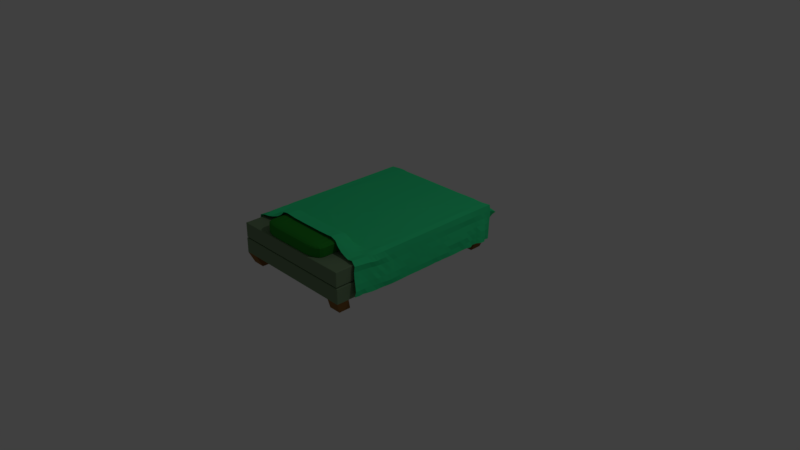 # Source: Bed.blend  (saved by Blender 2.79.0; exported with 4.5.12 LTS)
import bpy
from mathutils import Matrix  # noqa: F401  (used for matrix-valued properties, if any)

bpy.ops.wm.read_factory_settings(use_empty=True)
scene = bpy.context.scene
scene.name = 'Scene'

# ---- collections
col_collection_1 = bpy.data.collections.new('Collection 1'); scene.collection.children.link(col_collection_1)

# ---- materials (node trees are filled in below, after node groups)
mat_material_002 = bpy.data.materials.new('Material.002')
mat_material_002.alpha_threshold = 0.0
mat_material_002.use_transparent_shadow = False
mat_material_002.diffuse_color = (0.0225, 0.2529, 0.02404, 1.0)
mat_material_002.roughness = 0.5
mat_bed = bpy.data.materials.new('Bed')
mat_bed.alpha_threshold = 0.0
mat_bed.use_transparent_shadow = False
mat_bed.diffuse_color = (0.177, 0.2738, 0.1531, 1.0)
mat_bed.roughness = 0.5
mat_bed.line_color = (0.0, 0.0, 0.0, 1.0)
mat_frame = bpy.data.materials.new('Frame')
mat_frame.alpha_threshold = 0.0
mat_frame.use_transparent_shadow = False
mat_frame.diffuse_color = (0.2598, 0.1268, 0.04069, 1.0)
mat_frame.roughness = 0.5
mat_material_001 = bpy.data.materials.new('Material.001')
mat_material_001.alpha_threshold = 0.0
mat_material_001.use_transparent_shadow = False
mat_material_001.diffuse_color = (0.03956, 0.8, 0.2976, 1.0)
mat_material_001.roughness = 0.5

# ---- material node trees

# ---- world
world_world = bpy.data.worlds.new('World'); scene.world = world_world
world_world.color = (0.05088, 0.05088, 0.05088)
world_world.use_sun_shadow = False
world_world.sun_shadow_jitter_overblur = 0.0
world_world.cycles.sampling_method = 'MANUAL'

# ---- cameras
cam_camera = bpy.data.cameras.new('Camera')
cam_camera.clip_end = 100.0
cam_camera.lens = 35.0
cam_camera.sensor_width = 32.0
cam_camera.sensor_height = 18.0
cam_camera.ortho_scale = 7.314
cam_camera.dof.focus_distance = 0.0
cam_camera.dof.aperture_fstop = 128.0

# ---- lights
light_lamp = bpy.data.lights.new('Lamp', 'POINT')
light_lamp.transmission_factor = 0.0
light_lamp.cutoff_distance = 30.0
light_lamp.energy = 100.0
light_lamp.shadow_buffer_clip_start = 1.001
light_lamp.shadow_soft_size = 0.1
light_lamp.shadow_maximum_resolution = 0.006
light_lamp.use_absolute_resolution = True

# ---- meshes
me_cube_002 = bpy.data.meshes.new('Cube.002')
me_cube_002.from_pydata([(-0.5567, -0.5567, -1.0), (-0.5567, -1.0, -0.5567), (-1.0, -0.5567, -0.5567), (-0.5567, -0.7263, -0.9663), (-0.5567, -0.8702, -0.8702), (-0.7263, -0.5567, -0.9663), (-0.7306, -0.7306, -0.9255), (-0.7218, -0.8476, -0.8476), (-0.8126, -0.8126, -0.8126), (-0.7263, -0.9663, -0.5567), (-0.8702, -0.8702, -0.5567), (-0.5567, -0.9663, -0.7263), (-0.7306, -0.9255, -0.7306), (-0.8476, -0.8476, -0.7218), (-0.9663, -0.5567, -0.7263), (-0.8702, -0.5567, -0.8702), (-0.9663, -0.7263, -0.5567), (-0.9255, -0.7306, -0.7306), (-0.8476, -0.7218, -0.8476), (-0.5567, -1.0, 0.5567), (-0.5567, -0.5567, 1.0), (-1.0, -0.5567, 0.5567), (-0.5567, -0.9663, 0.7263), (-0.5567, -0.8702, 0.8702), (-0.7263, -0.9663, 0.5567), (-0.7306, -0.9255, 0.7306), (-0.7218, -0.8476, 0.8476), (-0.8126, -0.8126, 0.8126), (-0.7263, -0.5567, 0.9663), (-0.8702, -0.5567, 0.8702), (-0.5567, -0.7263, 0.9663), (-0.7306, -0.7306, 0.9255), (-0.8476, -0.7218, 0.8476), (-0.9663, -0.7263, 0.5567), (-0.8702, -0.8702, 0.5567), (-0.9663, -0.5567, 0.7263), (-0.9255, -0.7306, 0.7306), (-0.8476, -0.8476, 0.7218), (-0.5567, 0.5567, -1.0), (-1.0, 0.5567, -0.5567), (-0.5567, 1.0, -0.5795), (-0.7263, 0.5567, -0.9663), (-0.8702, 0.5567, -0.8702), (-0.5567, 0.7263, -0.9668), (-0.7306, 0.7306, -0.9255), (-0.8476, 0.7218, -0.8476), (-0.8126, 0.8126, -0.8126), (-0.9663, 0.7263, -0.5567), (-0.8702, 0.8702, -0.5567), (-0.9663, 0.5567, -0.7263), (-0.9255, 0.7306, -0.7306), (-0.8476, 0.8476, -0.7218), (-0.5567, 0.9663, -0.7347), (-0.5567, 0.8702, -0.8731), (-0.7263, 0.9663, -0.5613), (-0.7306, 0.9255, -0.7306), (-0.7218, 0.8476, -0.8476), (-0.5567, 0.5567, 0.6931), (-0.5567, 1.0, 0.3325), (-1.0, 0.5567, 0.5567), (-0.5567, 0.7263, 0.6179), (-0.5567, 0.8702, 0.5542), (-0.7263, 0.5567, 0.7813), (-0.7306, 0.7306, 0.7202), (-0.7218, 0.8476, 0.6466), (-0.8126, 0.8126, 0.7195), (-0.7263, 0.9663, 0.416), (-0.8702, 0.8702, 0.5324), (-0.5567, 0.9663, 0.4652), (-0.7306, 0.9255, 0.567), (-0.8476, 0.8476, 0.6716), (-0.9663, 0.5567, 0.7263), (-0.8702, 0.5567, 0.841), (-0.9663, 0.7263, 0.5567), (-0.9255, 0.7306, 0.7269), (-0.8476, 0.7218, 0.7883), (0.5567, -0.5567, -1.0), (1.0, -0.5567, -0.5567), (0.5567, -1.0, -0.5567), (0.7263, -0.5567, -0.9663), (0.8702, -0.5567, -0.8702), (0.5567, -0.7263, -0.9663), (0.7306, -0.7306, -0.9255), (0.8476, -0.7218, -0.8476), (0.8126, -0.8126, -0.8126), (0.9663, -0.7263, -0.5567), (0.8702, -0.8702, -0.5567), (0.9663, -0.5567, -0.7263), (0.9255, -0.7306, -0.7306), (0.8476, -0.8476, -0.7218), (0.5567, -0.9663, -0.7263), (0.5567, -0.8702, -0.8702), (0.7263, -0.9663, -0.5567), (0.7306, -0.9255, -0.7306), (0.7218, -0.8476, -0.8476), (0.5567, -0.5567, 1.0), (0.5567, -1.0, 0.5567), (1.0, -0.5567, 0.5567), (0.5567, -0.7263, 0.9663), (0.5567, -0.8702, 0.8702), (0.7263, -0.5567, 0.9663), (0.7306, -0.7306, 0.9255), (0.7218, -0.8476, 0.8476), (0.8126, -0.8126, 0.8126), (0.7263, -0.9663, 0.5567), (0.8702, -0.8702, 0.5567), (0.5567, -0.9663, 0.7263), (0.7306, -0.9255, 0.7306), (0.8476, -0.8476, 0.7218), (0.9663, -0.5567, 0.7263), (0.8702, -0.5567, 0.8702), (0.9663, -0.7263, 0.5567), (0.9255, -0.7306, 0.7306), (0.8476, -0.7218, 0.8476), (0.5567, 0.5567, -1.0), (0.5567, 1.0, -0.5795), (1.0, 0.5567, -0.5567), (0.5567, 0.7263, -0.9668), (0.5567, 0.8702, -0.8731), (0.7263, 0.5567, -0.9663), (0.7306, 0.7306, -0.9255), (0.7218, 0.8476, -0.8476), (0.8126, 0.8126, -0.8126), (0.7263, 0.9663, -0.5613), (0.8702, 0.8702, -0.5567), (0.5567, 0.9663, -0.7347), (0.7306, 0.9255, -0.7306), (0.8476, 0.8476, -0.7218), (0.9663, 0.5567, -0.7263), (0.8702, 0.5567, -0.8702), (0.9663, 0.7263, -0.5567), (0.9255, 0.7306, -0.7306), (0.8476, 0.7218, -0.8476), (0.5567, 0.5567, 0.6931), (1.0, 0.5567, 0.5567), (0.5567, 1.0, 0.3325), (0.7263, 0.5567, 0.7813), (0.8702, 0.5567, 0.841), (0.5567, 0.7263, 0.6179), (0.7306, 0.7306, 0.7202), (0.8476, 0.7218, 0.7883), (0.8126, 0.8126, 0.7195), (0.9663, 0.7263, 0.5567), (0.8702, 0.8702, 0.5324), (0.9663, 0.5567, 0.7263), (0.9255, 0.7306, 0.7269), (0.8476, 0.8476, 0.6716), (0.5567, 0.9663, 0.4652), (0.5567, 0.8702, 0.5542), (0.7263, 0.9663, 0.416), (0.7306, 0.9255, 0.567), (0.7218, 0.8476, 0.6466)], [], [(78, 96, 19, 1), (116, 134, 97, 77), (133, 57, 20, 95), (2, 21, 59, 39), (40, 58, 135, 115), (0, 3, 6, 5), (3, 4, 7, 6), (5, 6, 18, 15), (6, 7, 8, 18), (1, 9, 12, 11), (9, 10, 13, 12), (11, 12, 7, 4), (12, 13, 8, 7), (2, 14, 17, 16), (14, 15, 18, 17), (16, 17, 13, 10), (17, 18, 8, 13), (19, 22, 25, 24), (22, 23, 26, 25), (24, 25, 37, 34), (25, 26, 27, 37), (20, 28, 31, 30), (28, 29, 32, 31), (30, 31, 26, 23), (31, 32, 27, 26), (21, 33, 36, 35), (33, 34, 37, 36), (35, 36, 32, 29), (36, 37, 27, 32), (38, 41, 44, 43), (41, 42, 45, 44), (43, 44, 56, 53), (44, 45, 46, 56), (39, 47, 50, 49), (47, 48, 51, 50), (49, 50, 45, 42), (50, 51, 46, 45), (40, 52, 55, 54), (52, 53, 56, 55), (54, 55, 51, 48), (55, 56, 46, 51), (57, 60, 63, 62), (60, 61, 64, 63), (62, 63, 75, 72), (63, 64, 65, 75), (58, 66, 69, 68), (66, 67, 70, 69), (68, 69, 64, 61), (69, 70, 65, 64), (59, 71, 74, 73), (71, 72, 75, 74), (73, 74, 70, 67), (74, 75, 65, 70), (76, 79, 82, 81), (79, 80, 83, 82), (81, 82, 94, 91), (82, 83, 84, 94), (77, 85, 88, 87), (85, 86, 89, 88), (87, 88, 83, 80), (88, 89, 84, 83), (78, 90, 93, 92), (90, 91, 94, 93), (92, 93, 89, 86), (93, 94, 84, 89), (95, 98, 101, 100), (98, 99, 102, 101), (100, 101, 113, 110), (101, 102, 103, 113), (96, 104, 107, 106), (104, 105, 108, 107), (106, 107, 102, 99), (107, 108, 103, 102), (97, 109, 112, 111), (109, 110, 113, 112), (111, 112, 108, 105), (112, 113, 103, 108), (114, 117, 120, 119), (117, 118, 121, 120), (119, 120, 132, 129), (120, 121, 122, 132), (115, 123, 126, 125), (123, 124, 127, 126), (125, 126, 121, 118), (126, 127, 122, 121), (116, 128, 131, 130), (128, 129, 132, 131), (130, 131, 127, 124), (131, 132, 122, 127), (133, 136, 139, 138), (136, 137, 140, 139), (138, 139, 151, 148), (139, 140, 141, 151), (134, 142, 145, 144), (142, 143, 146, 145), (144, 145, 140, 137), (145, 146, 141, 140), (135, 147, 150, 149), (147, 148, 151, 150), (149, 150, 146, 143), (150, 151, 141, 146), (38, 0, 5, 41), (41, 5, 15, 42), (42, 15, 14, 49), (49, 14, 2, 39), (1, 19, 24, 9), (9, 24, 34, 10), (10, 34, 33, 16), (16, 33, 21, 2), (20, 57, 62, 28), (28, 62, 72, 29), (29, 72, 71, 35), (35, 71, 59, 21), (58, 40, 54, 66), (66, 54, 48, 67), (67, 48, 47, 73), (73, 47, 39, 59), (114, 38, 43, 117), (117, 43, 53, 118), (118, 53, 52, 125), (125, 52, 40, 115), (57, 133, 138, 60), (60, 138, 148, 61), (61, 148, 147, 68), (68, 147, 135, 58), (134, 116, 130, 142), (142, 130, 124, 143), (143, 124, 123, 149), (149, 123, 115, 135), (76, 114, 119, 79), (79, 119, 129, 80), (80, 129, 128, 87), (87, 128, 116, 77), (133, 95, 100, 136), (136, 100, 110, 137), (137, 110, 109, 144), (144, 109, 97, 134), (96, 78, 92, 104), (104, 92, 86, 105), (105, 86, 85, 111), (111, 85, 77, 97), (0, 76, 81, 3), (3, 81, 91, 4), (4, 91, 90, 11), (11, 90, 78, 1), (95, 20, 30, 98), (98, 30, 23, 99), (99, 23, 22, 106), (106, 22, 19, 96), (38, 114, 76, 0)])
me_cube_002.materials.append(mat_material_002)
me_cube_002.use_remesh_preserve_volume = False
me_cube_002.use_remesh_preserve_attributes = False
me_cube_002.use_mirror_vertex_groups = False
me_cube_002.update()
me_cube = bpy.data.meshes.new('Cube')
me_cube.from_pydata([(0.95, 1.2, 0.35), (0.95, -1.2, 0.35), (-0.95, -1.2, 0.35), (-0.95, 1.2, 0.35), (-0.8, -1.25, 0.15), (0.8, -1.25, 0.15), (-0.8, 1.25, 0.15), (0.8, 1.25, 0.15), (0.99, 1.24, 0.35), (0.9971, 1.247, 0.3471), (0.99, -1.24, 0.35), (0.9971, -1.247, 0.3471), (-0.99, 1.24, 0.35), (-0.9971, 1.247, 0.3471), (-0.99, -1.24, 0.35), (-0.9971, -1.247, 0.3471), (0.9799, 1.24, 0.563), (0.9886, 1.249, 0.558), (0.9849, 1.245, 0.5617), (0.9799, -1.24, 0.563), (0.9849, -1.245, 0.5617), (0.9886, -1.249, 0.558), (-0.9799, 1.24, 0.563), (-0.9886, 1.249, 0.558), (-0.9849, 1.245, 0.5617), (-0.9799, -1.24, 0.563), (-0.9849, -1.245, 0.5617), (-0.9886, -1.249, 0.558), (0.9815, 1.24, 0.3603), (0.9857, 1.245, 0.363), (0.9888, 1.249, 0.3676), (0.9815, -1.24, 0.3603), (0.9888, -1.249, 0.3676), (0.9857, -1.245, 0.363), (-0.9815, 1.24, 0.3603), (-0.9857, 1.245, 0.363), (-0.9888, 1.249, 0.3676), (-0.9815, -1.24, 0.3603), (-0.9888, -1.249, 0.3676), (-0.9857, -1.245, 0.363), (0.76, 1.2, 0.35), (-0.76, 1.2, 0.35), (0.76, -1.2, 0.35), (-0.76, -1.2, 0.35), (0.8, 1.25, 0.34), (-0.8, 1.25, 0.34), (-0.7977, 1.247, 0.3471), (0.7977, 1.247, 0.3471), (-0.792, 1.24, 0.35), (0.792, 1.24, 0.35), (0.792, -1.24, 0.35), (-0.792, -1.24, 0.35), (-0.7977, -1.247, 0.3471), (0.7977, -1.247, 0.3471), (-0.8, -1.25, 0.34), (0.8, -1.25, 0.34), (0.7919, 1.25, 0.553), (-0.7919, 1.25, 0.553), (-0.7908, 1.249, 0.558), (0.7908, 1.249, 0.558), (-0.7879, 1.245, 0.5617), (0.7879, 1.245, 0.5617), (-0.7839, 1.24, 0.563), (0.7839, 1.24, 0.563), (0.7839, -1.24, 0.563), (-0.7839, -1.24, 0.563), (-0.7879, -1.245, 0.5617), (0.7879, -1.245, 0.5617), (-0.7908, -1.249, 0.558), (0.7908, -1.249, 0.558), (-0.7919, -1.25, 0.553), (0.7919, -1.25, 0.553), (0.7852, 1.24, 0.3603), (-0.7852, 1.24, 0.3603), (-0.7886, 1.245, 0.363), (0.7886, 1.245, 0.363), (-0.791, 1.249, 0.3676), (0.791, 1.249, 0.3676), (-0.7919, 1.25, 0.373), (0.7919, 1.25, 0.373), (0.7919, -1.25, 0.373), (-0.7919, -1.25, 0.373), (-0.791, -1.249, 0.3676), (0.791, -1.249, 0.3676), (-0.7886, -1.245, 0.363), (0.7886, -1.245, 0.363), (-0.7852, -1.24, 0.3603), (0.7852, -1.24, 0.3603), (1.0, 1.083, 0.15), (1.0, -1.083, 0.15), (-1.0, -1.083, 0.15), (-1.0, 1.083, 0.15), (0.95, 1.04, 0.35), (0.95, -1.04, 0.35), (-0.95, -1.04, 0.35), (-0.95, 1.04, 0.35), (0.99, 1.075, 0.35), (0.99, -1.075, 0.35), (0.9971, -1.081, 0.3471), (0.9971, 1.081, 0.3471), (1.0, -1.083, 0.34), (1.0, 1.083, 0.34), (-0.99, -1.075, 0.35), (-0.99, 1.075, 0.35), (-0.9971, 1.081, 0.3471), (-0.9971, -1.081, 0.3471), (-1.0, 1.083, 0.34), (-1.0, -1.083, 0.34), (0.9799, 1.075, 0.563), (0.9799, -1.075, 0.563), (0.9849, -1.079, 0.5617), (0.9849, 1.079, 0.5617), (0.9886, -1.083, 0.558), (0.9886, 1.083, 0.558), (0.9899, -1.084, 0.553), (0.9899, 1.084, 0.553), (-0.9799, -1.075, 0.563), (-0.9799, 1.075, 0.563), (-0.9849, 1.079, 0.5617), (-0.9849, -1.079, 0.5617), (-0.9886, 1.083, 0.558), (-0.9886, -1.083, 0.558), (-0.9899, 1.084, 0.553), (-0.9899, -1.084, 0.553), (0.9899, 1.084, 0.373), (0.9899, -1.084, 0.373), (0.9888, -1.082, 0.3676), (0.9888, 1.082, 0.3676), (0.9857, -1.079, 0.363), (0.9857, 1.079, 0.363), (0.9815, -1.074, 0.3603), (0.9815, 1.074, 0.3603), (-0.9899, -1.084, 0.373), (-0.9899, 1.084, 0.373), (-0.9888, 1.082, 0.3676), (-0.9888, -1.082, 0.3676), (-0.9857, 1.079, 0.363), (-0.9857, -1.079, 0.363), (-0.9815, 1.074, 0.3603), (-0.9815, -1.074, 0.3603), (0.7839, 1.075, 0.563), (0.7839, -1.075, 0.563), (-0.7839, 1.075, 0.563), (-0.7839, -1.075, 0.563), (0.8, -1.083, 0.15), (0.8, 1.083, 0.15), (-0.8, -1.083, 0.15), (-0.8, 1.083, 0.15), (0.9493, -1.028, 1.341e-07), (0.9493, -1.187, 1.341e-07), (-0.7594, 1.187, 1.341e-07), (-0.9493, 1.187, 1.341e-07), (-0.7594, -1.187, 1.341e-07), (-0.9493, -1.187, 1.341e-07), (-0.9493, 1.028, 1.341e-07), (0.7594, -1.187, 1.341e-07), (0.9493, 1.187, 1.341e-07), (0.7594, 1.187, 1.341e-07), (0.7594, 1.028, 1.341e-07), (-0.7594, 1.028, 1.341e-07), (0.9493, 1.028, 1.341e-07), (-0.9493, -1.028, 1.341e-07), (0.7594, -1.028, 1.341e-07), (-0.7594, -1.028, 1.341e-07), (0.99, 1.25, 0.15), (1.0, 1.24, 0.15), (0.997, 1.246, 0.1412), (0.995, 1.249, 0.15), (0.9987, 1.245, 0.15), (1.0, -1.24, 0.15), (0.99, -1.25, 0.15), (0.997, -1.246, 0.1412), (0.9987, -1.245, 0.15), (0.995, -1.249, 0.15), (-0.99, -1.25, 0.15), (-1.0, -1.24, 0.15), (-0.997, -1.246, 0.1412), (-0.995, -1.249, 0.15), (-0.9987, -1.245, 0.15), (-1.0, 1.24, 0.15), (-0.99, 1.25, 0.15), (-0.997, 1.246, 0.1412), (-0.9987, 1.245, 0.15), (-0.995, 1.249, 0.15), (1.0, 1.24, 0.34), (0.99, 1.25, 0.34), (0.9971, 1.247, 0.347), (0.9987, 1.245, 0.34), (0.995, 1.249, 0.34), (0.99, -1.25, 0.34), (1.0, -1.24, 0.34), (0.9971, -1.247, 0.347), (0.995, -1.249, 0.34), (0.9987, -1.245, 0.34), (-0.99, 1.25, 0.34), (-1.0, 1.24, 0.34), (-0.9971, 1.247, 0.347), (-0.995, 1.249, 0.34), (-0.9987, 1.245, 0.34), (-1.0, -1.24, 0.34), (-0.99, -1.25, 0.34), (-0.9971, -1.247, 0.347), (-0.9987, -1.245, 0.34), (-0.995, -1.249, 0.34), (0.9899, 1.24, 0.553), (0.9799, 1.25, 0.553), (0.9886, 1.249, 0.558), (0.9886, 1.245, 0.553), (0.9849, 1.249, 0.553), (0.9799, -1.25, 0.553), (0.9899, -1.24, 0.553), (0.9886, -1.249, 0.558), (0.9849, -1.249, 0.553), (0.9886, -1.245, 0.553), (-0.9799, 1.25, 0.553), (-0.9899, 1.24, 0.553), (-0.9886, 1.249, 0.558), (-0.9849, 1.249, 0.553), (-0.9886, 1.245, 0.553), (-0.9899, -1.24, 0.553), (-0.9799, -1.25, 0.553), (-0.9886, -1.249, 0.558), (-0.9886, -1.245, 0.553), (-0.9849, -1.249, 0.553), (0.9799, 1.25, 0.373), (0.9899, 1.24, 0.373), (0.9888, 1.249, 0.3677), (0.9849, 1.249, 0.373), (0.9886, 1.245, 0.373), (0.9899, -1.24, 0.373), (0.9799, -1.25, 0.373), (0.9888, -1.249, 0.3677), (0.9886, -1.245, 0.373), (0.9849, -1.249, 0.373), (-0.9899, 1.24, 0.373), (-0.9799, 1.25, 0.373), (-0.9888, 1.249, 0.3677), (-0.9886, 1.245, 0.373), (-0.9849, 1.249, 0.373), (-0.9799, -1.25, 0.373), (-0.9899, -1.24, 0.373), (-0.9888, -1.249, 0.3677), (-0.9849, -1.249, 0.373), (-0.9886, -1.245, 0.373)], [], [(6, 147, 159, 150), (33, 85, 87, 31), (40, 0, 8, 49), (43, 2, 14, 51), (95, 3, 12, 103), (170, 189, 55, 5), (175, 199, 107, 90), (93, 1, 10, 97), (45, 6, 180, 194), (229, 125, 114, 210), (239, 81, 70, 220), (27, 121, 123, 219, 221), (97, 10, 11, 98), (45, 194, 196, 13, 46), (104, 13, 196, 195, 106), (46, 13, 12, 48), (51, 14, 15, 52), (17, 113, 115, 204, 206), (103, 12, 13, 104), (15, 105, 107, 199, 201), (91, 179, 181, 151, 154), (41, 3, 34, 73), (42, 1, 31, 87), (94, 2, 37, 139), (143, 116, 25, 65), (109, 19, 20, 110), (110, 20, 21, 112), (57, 214, 216, 23, 58), (234, 133, 122, 215), (58, 23, 24, 60), (60, 24, 22, 62), (65, 25, 26, 66), (66, 26, 27, 68), (226, 225, 124, 127, 30), (117, 22, 24, 118), (118, 24, 23, 120), (78, 235, 214, 57), (92, 0, 28, 131), (231, 230, 80, 83, 32), (126, 32, 33, 128), (128, 33, 31, 130), (73, 34, 35, 74), (74, 35, 36, 76), (81, 239, 241, 38, 82), (241, 240, 132, 135, 38), (82, 38, 39, 84), (84, 39, 37, 86), (76, 36, 236, 235, 78), (134, 36, 35, 136), (136, 35, 34, 138), (224, 79, 56, 205), (85, 84, 86, 87), (32, 83, 85, 33), (83, 82, 84, 85), (133, 234, 236, 36, 134), (80, 81, 82, 83), (125, 229, 231, 32, 126), (77, 76, 78, 79), (29, 75, 77, 30), (75, 74, 76, 77), (28, 72, 75, 29), (72, 73, 74, 75), (80, 230, 209, 71), (69, 68, 70, 71), (20, 67, 69, 21), (67, 66, 68, 69), (19, 64, 67, 20), (64, 65, 66, 67), (18, 61, 63, 16), (61, 60, 62, 63), (17, 59, 61, 18), (59, 58, 60, 61), (21, 69, 71, 209, 211), (56, 57, 58, 59), (109, 141, 64, 19), (141, 143, 65, 64), (2, 43, 86, 37), (43, 42, 87, 86), (0, 40, 72, 28), (40, 41, 73, 72), (166, 165, 88, 160, 156), (44, 7, 6, 45), (98, 11, 191, 190, 100), (53, 52, 54, 55), (10, 50, 53, 11), (50, 51, 52, 53), (9, 47, 49, 8), (47, 46, 48, 49), (11, 53, 55, 189, 191), (44, 45, 46, 47), (206, 205, 56, 59, 17), (79, 78, 57, 56), (68, 27, 221, 220, 70), (81, 80, 71, 70), (171, 170, 5, 155, 149), (5, 55, 54, 4), (1, 42, 50, 10), (42, 43, 51, 50), (3, 41, 48, 12), (41, 40, 49, 48), (146, 4, 152, 163), (144, 5, 4, 146), (7, 145, 147, 6), (145, 144, 146, 147), (9, 99, 101, 184, 186), (88, 89, 144, 145), (63, 62, 142, 140), (140, 142, 143, 141), (16, 63, 140, 108), (108, 140, 141, 109), (112, 21, 211, 210, 114), (125, 124, 115, 114), (39, 137, 139, 37), (137, 136, 138, 139), (38, 135, 137, 39), (135, 134, 136, 137), (132, 133, 134, 135), (29, 129, 131, 28), (129, 128, 130, 131), (30, 127, 129, 29), (127, 126, 128, 129), (30, 77, 79, 224, 226), (124, 125, 126, 127), (1, 93, 130, 31), (93, 92, 131, 130), (132, 240, 219, 123), (121, 120, 122, 123), (26, 119, 121, 27), (119, 118, 120, 121), (25, 116, 119, 26), (116, 117, 118, 119), (124, 225, 204, 115), (113, 112, 114, 115), (18, 111, 113, 17), (111, 110, 112, 113), (16, 108, 111, 18), (108, 109, 110, 111), (62, 22, 117, 142), (142, 117, 116, 143), (3, 95, 138, 34), (95, 94, 139, 138), (52, 15, 201, 200, 54), (105, 104, 106, 107), (14, 102, 105, 15), (102, 103, 104, 105), (186, 185, 44, 47, 9), (99, 98, 100, 101), (8, 96, 99, 9), (96, 97, 98, 99), (120, 23, 216, 215, 122), (133, 132, 123, 122), (176, 175, 90, 161, 153), (90, 107, 106, 91), (0, 92, 96, 8), (92, 93, 97, 96), (185, 164, 7, 44), (88, 101, 100, 89), (2, 94, 102, 14), (94, 95, 103, 102), (145, 7, 157, 158), (147, 146, 90, 91), (163, 152, 153, 161), (148, 149, 155, 162), (156, 160, 158, 157), (150, 159, 154, 151), (147, 91, 154, 159), (7, 164, 166, 156, 157), (90, 146, 163, 161), (181, 180, 6, 150, 151), (88, 145, 158, 160), (89, 100, 190, 169), (4, 174, 176, 153, 152), (144, 89, 148, 162), (5, 144, 162, 155), (91, 106, 195, 179), (89, 169, 171, 149, 148), (4, 54, 200, 174), (164, 167, 166), (167, 168, 166), (168, 165, 166), (169, 172, 171), (172, 173, 171), (173, 170, 171), (174, 177, 176), (177, 178, 176), (178, 175, 176), (179, 182, 181), (182, 183, 181), (183, 180, 181), (184, 187, 186), (187, 188, 186), (188, 185, 186), (189, 192, 191), (192, 193, 191), (193, 190, 191), (194, 197, 196), (197, 198, 196), (198, 195, 196), (199, 202, 201), (202, 203, 201), (203, 200, 201), (204, 207, 206), (207, 208, 206), (208, 205, 206), (209, 212, 211), (212, 213, 211), (213, 210, 211), (214, 217, 216), (217, 218, 216), (218, 215, 216), (219, 222, 221), (222, 223, 221), (223, 220, 221), (224, 227, 226), (227, 228, 226), (228, 225, 226), (229, 232, 231), (232, 233, 231), (233, 230, 231), (234, 237, 236), (237, 238, 236), (238, 235, 236), (239, 242, 241), (242, 243, 241), (243, 240, 241), (184, 165, 168, 187), (187, 168, 167, 188), (188, 167, 164, 185), (179, 195, 198, 182), (182, 198, 197, 183), (183, 197, 194, 180), (189, 170, 173, 192), (192, 173, 172, 193), (193, 172, 169, 190), (199, 175, 178, 202), (202, 178, 177, 203), (203, 177, 174, 200), (209, 230, 233, 212), (212, 233, 232, 213), (213, 232, 229, 210), (224, 205, 208, 227), (227, 208, 207, 228), (228, 207, 204, 225), (234, 215, 218, 237), (237, 218, 217, 238), (238, 217, 214, 235), (219, 240, 243, 222), (222, 243, 242, 223), (223, 242, 239, 220), (165, 184, 101, 88)])
me_cube.polygons.foreach_set('material_index', [1, 0, 0, 0, 0, 0, 0, 0, 0, 0, 0, 0, 0, 0, 0, 0, 0, 0, 0, 0, 1, 0, 0, 0, 0, 0, 0, 0, 0, 0, 0, 0, 0, 0, 0, 0, 0, 0, 0, 0, 0, 0, 0, 0, 0, 0, 0, 0, 0, 0, 0, 0, 0, 0, 0, 0, 0, 0, 0, 0, 0, 0, 0, 0, 0, 0, 0, 0, 0, 0, 0, 0, 0, 0, 0, 0, 0, 0, 0, 0, 1, 0, 0, 0, 0, 0, 0, 0, 0, 0, 0, 0, 0, 0, 1, 0, 0, 0, 0, 0, 1, 1, 1, 1, 0, 1, 0, 0, 0, 0, 0, 0, 0, 0, 0, 0, 0, 0, 0, 0, 0, 0, 0, 0, 0, 0, 0, 0, 0, 0, 0, 0, 0, 0, 0, 0, 0, 0, 0, 0, 0, 0, 0, 0, 0, 0, 0, 0, 0, 0, 0, 1, 0, 0, 0, 0, 0, 0, 0, 1, 1, 1, 1, 1, 1, 1, 1, 1, 1, 1, 0, 1, 1, 1, 0, 1, 0, 0, 0, 0, 1, 1, 1, 1, 1, 1, 1, 1, 1, 0, 0, 0, 0, 0, 0, 0, 0, 0, 0, 0, 0, 0, 0, 0, 0, 0, 0, 0, 0, 0, 0, 0, 0, 0, 0, 0, 0, 0, 0, 0, 0, 0, 0, 0, 0, 0, 0, 0, 0, 0, 0, 0, 0, 0, 0, 0, 0, 0, 0, 0, 0, 0, 0, 0, 0, 0, 0, 0, 0, 0])
me_cube.materials.append(mat_bed)
me_cube.materials.append(mat_frame)
me_cube.use_remesh_preserve_volume = False
me_cube.use_remesh_preserve_attributes = False
me_cube.use_mirror_vertex_groups = False
me_cube.update()
me_plane = bpy.data.meshes.new('Plane')
me_plane.from_pydata([(-0.6508, -0.9746, -0.6512), (0.6906, -0.9731, -0.5952), (-0.5587, 0.9096, -0.7482), (0.5938, 0.9284, -0.6765), (-0.6273, 0.7425, -0.715), (-0.6118, 0.5574, -0.6994), (-0.6182, 0.3412, -0.6961), (-0.6196, 0.1253, -0.6965), (-0.6215, -0.09686, -0.695), (-0.6287, -0.3191, -0.6959), (-0.6383, -0.5411, -0.6945), (-0.6495, -0.7608, -0.675), (-0.6411, -0.958, -0.3494), (-0.5271, -0.9359, -0.1707), (-0.3353, -0.9028, -0.03955), (-0.1143, -0.9008, -0.04173), (0.1084, -0.9037, -0.04107), (0.33, -0.9053, -0.03104), (0.52, -0.9276, -0.1721), (0.6672, -0.9539, -0.297), (0.688, -0.7561, -0.6254), (0.685, -0.5343, -0.6438), (0.6801, -0.3119, -0.6484), (0.681, -0.08958, -0.648), (0.6829, 0.1324, -0.6472), (0.6884, 0.3541, -0.6449), (0.7014, 0.5663, -0.6421), (0.7094, 0.763, -0.6435), (0.6232, 0.9764, -0.3867), (0.5431, 0.8944, -0.3592), (0.3215, 0.8846, -0.3642), (0.09889, 0.8846, -0.362), (-0.1245, 0.8854, -0.357), (-0.3467, 0.8846, -0.3511), (-0.5512, 0.9015, -0.3482), (-0.5493, 0.9241, -0.4711), (-0.6442, -0.7414, -0.3709), (-0.6465, -0.5328, -0.3949), (-0.644, -0.316, -0.3964), (-0.6439, -0.09429, -0.3991), (-0.6453, 0.1271, -0.401), (-0.6438, 0.3478, -0.403), (-0.6446, 0.5674, -0.4081), (-0.6459, 0.7835, -0.4182), (-0.5459, -0.7286, -0.1854), (-0.5626, -0.531, -0.1853), (-0.5636, -0.3134, -0.1856), (-0.5645, -0.09278, -0.1856), (-0.5654, 0.1283, -0.1857), (-0.5664, 0.35, -0.1856), (-0.5676, 0.5721, -0.1859), (-0.5695, 0.7936, -0.187), (-0.3264, -0.7252, -0.1442), (-0.3401, -0.5246, -0.1854), (-0.341, -0.3086, -0.1857), (-0.3421, -0.09118, -0.1856), (-0.3431, 0.1296, -0.1852), (-0.344, 0.3515, -0.185), (-0.3452, 0.5736, -0.1851), (-0.3461, 0.7931, -0.1851), (-0.1151, -0.7008, -0.1126), (-0.1175, -0.5241, -0.1854), (-0.1185, -0.3079, -0.1851), (-0.1195, -0.08885, -0.1857), (-0.1205, 0.1309, -0.1855), (-0.1214, 0.3529, -0.1857), (-0.1226, 0.5722, -0.1856), (-0.1232, 0.7939, -0.1851), (0.1069, -0.7012, -0.1096), (0.105, -0.5249, -0.1852), (0.1041, -0.3081, -0.1857), (0.1031, -0.08968, -0.185), (0.1021, 0.131, -0.1851), (0.1012, 0.3517, -0.1853), (0.1002, 0.5729, -0.1856), (0.0996, 0.7939, -0.1814), (0.328, -0.7038, -0.1129), (0.3276, -0.5268, -0.185), (0.3266, -0.3111, -0.1851), (0.3256, -0.08983, -0.1854), (0.3247, 0.1311, -0.1851), (0.3239, 0.3524, -0.1851), (0.323, 0.5735, -0.1851), (0.3225, 0.795, -0.185), (0.5423, -0.7315, -0.1811), (0.55, -0.5322, -0.1828), (0.549, -0.3108, -0.1833), (0.5481, -0.08976, -0.1823), (0.5473, 0.1313, -0.1851), (0.5463, 0.3525, -0.1851), (0.5455, 0.574, -0.185), (0.5454, 0.7956, -0.1859), (0.6687, -0.7377, -0.3235), (0.676, -0.5276, -0.3448), (0.6705, -0.3103, -0.344), (0.672, -0.08949, -0.3435), (0.671, 0.132, -0.3435), (0.6702, 0.3537, -0.3427), (0.6666, 0.5734, -0.3411), (0.6742, 0.7853, -0.3445), (-0.6525, -0.8161, -0.6684), (-0.6679, -0.8673, -0.6615), (-0.6669, -0.9227, -0.6561), (0.6755, -0.9576, -0.3724), (0.6889, -0.9625, -0.4464), (0.7014, -0.9676, -0.5205), (0.6765, 0.8077, -0.6514), (0.6737, 0.8628, -0.6606), (0.6376, 0.9013, -0.6683), (-0.5577, 0.929, -0.5335), (-0.5665, 0.9283, -0.6066), (-0.564, 0.9227, -0.6739), (-0.6001, 0.8846, -0.743), (-0.6225, 0.8367, -0.7332), (-0.6325, 0.7952, -0.7213), (-0.6404, 0.7014, -0.7168), (-0.6181, 0.6528, -0.7019), (-0.6112, 0.6063, -0.6948), (-0.6227, 0.5067, -0.7027), (-0.615, 0.452, -0.6954), (-0.6179, 0.3965, -0.6968), (-0.6262, 0.2912, -0.7023), (-0.6235, 0.2358, -0.6998), (-0.6173, 0.1807, -0.6947), (-0.6165, 0.06971, -0.6933), (-0.6199, 0.01428, -0.6953), (-0.6209, -0.04128, -0.6953), (-0.622, -0.1524, -0.6945), (-0.6247, -0.208, -0.6955), (-0.6266, -0.2635, -0.6957), (-0.6312, -0.3746, -0.6961), (-0.6352, -0.43, -0.6965), (-0.6381, -0.4855, -0.6962), (-0.6369, -0.5965, -0.6896), (-0.6381, -0.652, -0.6853), (-0.6374, -0.7074, -0.6805), (-0.6605, -0.973, -0.576), (-0.6558, -0.9686, -0.5002), (-0.6486, -0.964, -0.4247), (-0.6399, -0.955, -0.273), (-0.6368, -0.9505, -0.1948), (-0.5823, -0.9457, -0.1733), (-0.4735, -0.9242, -0.1568), (-0.4218, -0.9102, -0.1347), (-0.3746, -0.9042, -0.09478), (-0.2803, -0.9007, -0.02861), (-0.225, -0.9008, -0.03554), (-0.1696, -0.9009, -0.04145), (-0.05871, -0.9024, -0.04153), (-0.002674, -0.9035, -0.04091), (0.05288, -0.9033, -0.04035), (0.164, -0.9038, -0.04106), (0.2196, -0.9041, -0.03898), (0.2742, -0.9051, -0.03673), (0.3823, -0.9048, -0.05719), (0.4189, -0.9093, -0.1153), (0.4672, -0.9187, -0.1512), (0.5739, -0.937, -0.1851), (0.6301, -0.9421, -0.1681), (0.6718, -0.9492, -0.2181), (0.6932, -0.9179, -0.6017), (0.6823, -0.8662, -0.6081), (0.6863, -0.8112, -0.6168), (0.6862, -0.7008, -0.6318), (0.6828, -0.6453, -0.6351), (0.6828, -0.5898, -0.64), (0.6846, -0.4787, -0.6458), (0.6835, -0.4231, -0.6474), (0.6817, -0.3675, -0.6481), (0.679, -0.2563, -0.6488), (0.6805, -0.2007, -0.6484), (0.6823, -0.1451, -0.6483), (0.6826, -0.03403, -0.648), (0.682, 0.02152, -0.6475), (0.6792, 0.07699, -0.6467), (0.6816, 0.1879, -0.6463), (0.6848, 0.2434, -0.6468), (0.6872, 0.2985, -0.6459), (0.6861, 0.4095, -0.6448), (0.6873, 0.4618, -0.6433), (0.6889, 0.5125, -0.6432), (0.6785, 0.6158, -0.6435), (0.6815, 0.6709, -0.645), (0.7107, 0.7153, -0.6411), (0.5914, 0.9368, -0.6009), (0.5924, 0.9491, -0.526), (0.5964, 0.9642, -0.452), (0.661, 0.9818, -0.331), (0.621, 0.9557, -0.2893), (0.5891, 0.9242, -0.3381), (0.4882, 0.8846, -0.3629), (0.4326, 0.8842, -0.3653), (0.3771, 0.8843, -0.3649), (0.2659, 0.8849, -0.3638), (0.2102, 0.8847, -0.3632), (0.1545, 0.8844, -0.3626), (0.04319, 0.8843, -0.3611), (-0.01336, 0.8845, -0.359), (-0.06891, 0.8848, -0.3579), (-0.18, 0.886, -0.3557), (-0.2356, 0.886, -0.3543), (-0.2911, 0.8854, -0.3527), (-0.4023, 0.8848, -0.3495), (-0.4526, 0.8866, -0.3483), (-0.5045, 0.8844, -0.3449), (-0.5844, 0.9374, -0.3062), (-0.5938, 0.9608, -0.3456), (-0.5575, 0.9447, -0.4), (-0.6537, 0.8366, -0.4224), (-0.6395, 0.8801, -0.4384), (-0.5939, 0.9059, -0.4478), (-0.6419, -0.9041, -0.3543), (-0.6444, -0.8492, -0.3589), (-0.6416, -0.7971, -0.3676), (-0.6453, -0.6942, -0.3822), (-0.6466, -0.6392, -0.3855), (-0.6471, -0.5841, -0.3885), (-0.6532, -0.4794, -0.3931), (-0.6461, -0.4266, -0.3944), (-0.6451, -0.371, -0.3951), (-0.6441, -0.2604, -0.3971), (-0.6439, -0.2049, -0.3978), (-0.6445, -0.1495, -0.3986), (-0.6442, -0.0391, -0.3996), (-0.6452, 0.01638, -0.4001), (-0.6458, 0.07192, -0.4006), (-0.6456, 0.1827, -0.4015), (-0.6452, 0.238, -0.4018), (-0.6451, 0.2929, -0.4021), (-0.6453, 0.4031, -0.4036), (-0.6442, 0.4581, -0.4042), (-0.6444, 0.5118, -0.4058), (-0.6463, 0.621, -0.41), (-0.6474, 0.6751, -0.4117), (-0.6455, 0.7299, -0.4158), (-0.569, 0.8484, -0.1824), (-0.566, 0.9006, -0.2101), (-0.5602, 0.8874, -0.2821), (-0.5298, -0.8864, -0.1799), (-0.5346, -0.8311, -0.1828), (-0.5424, -0.7835, -0.1809), (-0.5549, -0.6859, -0.1846), (-0.5557, -0.6325, -0.1845), (-0.5593, -0.5831, -0.1847), (-0.5629, -0.476, -0.1845), (-0.564, -0.4204, -0.1833), (-0.5625, -0.3683, -0.1853), (-0.5644, -0.2581, -0.1854), (-0.5644, -0.2032, -0.1854), (-0.5644, -0.1479, -0.1857), (-0.5648, -0.03729, -0.1856), (-0.5651, 0.01768, -0.1856), (-0.5652, 0.07312, -0.1856), (-0.5657, 0.1839, -0.1856), (-0.566, 0.2392, -0.1856), (-0.5662, 0.2945, -0.1857), (-0.5666, 0.4055, -0.1857), (-0.5669, 0.461, -0.1857), (-0.5673, 0.5165, -0.1857), (-0.568, 0.6276, -0.186), (-0.5683, 0.6831, -0.1861), (-0.569, 0.7387, -0.1863), (-0.3463, 0.8485, -0.1758), (-0.3447, 0.8922, -0.2144), (-0.3458, 0.8995, -0.284), (-0.3366, -0.8475, -0.03934), (-0.3382, -0.7915, -0.04653), (-0.337, -0.7411, -0.07788), (-0.3321, -0.6851, -0.1818), (-0.3363, -0.6286, -0.1824), (-0.3376, -0.5774, -0.1851), (-0.34, -0.4725, -0.1852), (-0.3406, -0.4184, -0.1852), (-0.3401, -0.3642, -0.1854), (-0.3417, -0.2547, -0.1856), (-0.3419, -0.1999, -0.1856), (-0.342, -0.1453, -0.1856), (-0.3425, -0.03538, -0.1854), (-0.3426, 0.01911, -0.1851), (-0.3429, 0.07423, -0.1851), (-0.3433, 0.1853, -0.185), (-0.3436, 0.2407, -0.185), (-0.3437, 0.296, -0.1851), (-0.3443, 0.407, -0.1851), (-0.3446, 0.4625, -0.1851), (-0.3449, 0.5181, -0.185), (-0.3455, 0.6279, -0.185), (-0.3458, 0.6825, -0.185), (-0.3459, 0.7377, -0.1819), (-0.1233, 0.8501, -0.1762), (-0.1226, 0.8929, -0.2187), (-0.1235, 0.898, -0.2894), (-0.1142, -0.8479, -0.04844), (-0.1145, -0.7937, -0.05145), (-0.1147, -0.7391, -0.06484), (-0.1148, -0.6844, -0.1793), (-0.1147, -0.6287, -0.1854), (-0.1156, -0.5779, -0.1853), (-0.1177, -0.4715, -0.1851), (-0.1181, -0.4171, -0.185), (-0.1176, -0.362, -0.1814), (-0.1192, -0.2538, -0.1853), (-0.1194, -0.1982, -0.1854), (-0.1195, -0.1435, -0.1853), (-0.1199, -0.03448, -0.1857), (-0.1201, 0.02058, -0.1855), (-0.1203, 0.07543, -0.1856), (-0.1209, 0.1862, -0.1856), (-0.121, 0.2417, -0.1854), (-0.1212, 0.2972, -0.1854), (-0.1218, 0.4072, -0.1855), (-0.1221, 0.4622, -0.1855), (-0.1223, 0.5172, -0.1852), (-0.1228, 0.6277, -0.1856), (-0.1229, 0.6828, -0.1851), (-0.1231, 0.7384, -0.1851), (0.09953, 0.8505, -0.1774), (0.09968, 0.892, -0.2234), (0.09923, 0.8966, -0.2942), (0.108, -0.849, -0.04484), (0.1082, -0.7938, -0.05228), (0.1085, -0.7394, -0.06458), (0.1078, -0.6859, -0.1766), (0.1076, -0.6315, -0.1854), (0.107, -0.5774, -0.1852), (0.1047, -0.4716, -0.1853), (0.1044, -0.4177, -0.1854), (0.1046, -0.3628, -0.1854), (0.1036, -0.2539, -0.1853), (0.1038, -0.199, -0.1853), (0.103, -0.1452, -0.1852), (0.1027, -0.03496, -0.1851), (0.1024, 0.0204, -0.1822), (0.1024, 0.07596, -0.1851), (0.1016, 0.1861, -0.1851), (0.1017, 0.2413, -0.1851), (0.1015, 0.2965, -0.1851), (0.1006, 0.4067, -0.1853), (0.1006, 0.4622, -0.1855), (0.1004, 0.5177, -0.1855), (0.1001, 0.6285, -0.1853), (0.0999, 0.6836, -0.1852), (0.09974, 0.7392, -0.185), (0.3223, 0.8499, -0.1774), (0.3221, 0.8896, -0.2267), (0.3219, 0.8931, -0.2957), (0.3301, -0.8496, -0.02925), (0.332, -0.7943, -0.03931), (0.3321, -0.7406, -0.05827), (0.3274, -0.6869, -0.1795), (0.3286, -0.6328, -0.1844), (0.3292, -0.5794, -0.1848), (0.3272, -0.4734, -0.1853), (0.327, -0.42, -0.1856), (0.3269, -0.3652, -0.1855), (0.3262, -0.2555, -0.1851), (0.3261, -0.2002, -0.1851), (0.3257, -0.1451, -0.1854), (0.3253, -0.03459, -0.1851), (0.3251, 0.02052, -0.185), (0.3249, 0.07593, -0.1851), (0.3244, 0.1863, -0.1851), (0.3242, 0.2415, -0.1851), (0.3241, 0.2971, -0.1851), (0.3235, 0.4072, -0.1828), (0.3233, 0.4627, -0.185), (0.3231, 0.518, -0.185), (0.3228, 0.6287, -0.1851), (0.3227, 0.6844, -0.185), (0.3226, 0.7397, -0.185), (0.5452, 0.8526, -0.1804), (0.5408, 0.8911, -0.2191), (0.5419, 0.8841, -0.2908), (0.5251, -0.8765, -0.164), (0.5298, -0.8222, -0.165), (0.5328, -0.7735, -0.1724), (0.5495, -0.6842, -0.1829), (0.551, -0.6329, -0.1829), (0.5514, -0.5845, -0.1835), (0.5496, -0.4768, -0.1846), (0.5494, -0.4213, -0.1851), (0.5492, -0.3661, -0.185), (0.5487, -0.2555, -0.1824), (0.5485, -0.2003, -0.1819), (0.5483, -0.145, -0.1824), (0.5479, -0.03443, -0.1835), (0.5477, 0.02077, -0.1845), (0.5475, 0.07618, -0.185), (0.5471, 0.1866, -0.1851), (0.5468, 0.2418, -0.1851), (0.5466, 0.2972, -0.1851), (0.5461, 0.4079, -0.185), (0.5459, 0.4633, -0.185), (0.5457, 0.5187, -0.185), (0.5454, 0.6296, -0.185), (0.5453, 0.6849, -0.1813), (0.5453, 0.7405, -0.1833), (0.6702, 0.8356, -0.3493), (0.6639, 0.8903, -0.3598), (0.6268, 0.9268, -0.3743), (0.6677, -0.8985, -0.3023), (0.6672, -0.8434, -0.3079), (0.6688, -0.7879, -0.3137), (0.6696, -0.689, -0.3342), (0.6694, -0.6335, -0.3388), (0.6735, -0.5804, -0.3406), (0.6688, -0.4757, -0.3446), (0.673, -0.4208, -0.3436), (0.6714, -0.3657, -0.3437), (0.6698, -0.2548, -0.344), (0.6706, -0.1999, -0.3442), (0.6702, -0.1444, -0.344), (0.6703, -0.03436, -0.3436), (0.6709, 0.02125, -0.3435), (0.6734, 0.07678, -0.3431), (0.6713, 0.1872, -0.3432), (0.6689, 0.2427, -0.3434), (0.6689, 0.2983, -0.3431), (0.6702, 0.409, -0.3424), (0.669, 0.4638, -0.3417), (0.6668, 0.5193, -0.3417), (0.666, 0.629, -0.342), (0.6682, 0.6841, -0.343), (0.6701, 0.7349, -0.3427), (-0.6493, -0.7454, -0.4469), (-0.6536, -0.7498, -0.523), (-0.6541, -0.755, -0.5992), (-0.6569, -0.5345, -0.47), (-0.6618, -0.5368, -0.546), (-0.6556, -0.5391, -0.6219), (-0.6497, -0.3166, -0.4725), (-0.652, -0.3175, -0.5488), (-0.6497, -0.3182, -0.6251), (-0.6481, -0.09517, -0.4753), (-0.6483, -0.09568, -0.5517), (-0.6485, -0.09614, -0.6283), (-0.6485, 0.1267, -0.4773), (-0.649, 0.1264, -0.5538), (-0.6475, 0.1254, -0.6302), (-0.65, 0.3478, -0.479), (-0.6513, 0.347, -0.5554), (-0.6481, 0.3427, -0.6316), (-0.6474, 0.5638, -0.4844), (-0.652, 0.5614, -0.5607), (-0.6435, 0.5595, -0.6363), (-0.649, 0.7768, -0.4942), (-0.6497, 0.7682, -0.5699), (-0.645, 0.7569, -0.6448), (-0.6018, -0.7317, -0.1686), (-0.6456, -0.7354, -0.2155), (-0.6393, -0.7378, -0.2949), (-0.6205, -0.5322, -0.1807), (-0.6533, -0.5305, -0.2424), (-0.6415, -0.5322, -0.3188), (-0.6213, -0.3142, -0.1823), (-0.6543, -0.3145, -0.244), (-0.6414, -0.3151, -0.32), (-0.6225, -0.09289, -0.1831), (-0.654, -0.09307, -0.2464), (-0.6417, -0.09376, -0.3228), (-0.6235, 0.1281, -0.1839), (-0.6538, 0.1279, -0.2484), (-0.6413, 0.1277, -0.3248), (-0.6244, 0.3497, -0.1843), (-0.6533, 0.3493, -0.2501), (-0.6414, 0.3489, -0.3266), (-0.6263, 0.5716, -0.1856), (-0.6511, 0.5708, -0.2547), (-0.6408, 0.569, -0.3317), (-0.631, 0.7934, -0.1875), (-0.6421, 0.7906, -0.2658), (-0.6398, 0.7883, -0.344), (-0.3807, -0.7268, -0.1607), (-0.4349, -0.7286, -0.1779), (-0.4904, -0.7282, -0.1814), (-0.3958, -0.5251, -0.1851), (-0.4515, -0.5262, -0.1851), (-0.5071, -0.5284, -0.185), (-0.3966, -0.3098, -0.1854), (-0.4523, -0.3108, -0.1851), (-0.5078, -0.3129, -0.1849), (-0.3977, -0.09157, -0.1851), (-0.4533, -0.09193, -0.1849), (-0.5089, -0.09231, -0.1842), (-0.3987, 0.1294, -0.185), (-0.4543, 0.1289, -0.1833), (-0.51, 0.1287, -0.1807), (-0.3997, 0.3512, -0.185), (-0.4553, 0.3508, -0.1829), (-0.5109, 0.3506, -0.1809), (-0.4009, 0.5732, -0.185), (-0.4565, 0.5729, -0.1848), (-0.512, 0.5725, -0.1841), (-0.4019, 0.7928, -0.1849), (-0.4577, 0.7926, -0.1829), (-0.5138, 0.7923, -0.1821), (-0.1705, -0.7009, -0.1132), (-0.2262, -0.6997, -0.1122), (-0.2756, -0.7077, -0.1206), (-0.1732, -0.5249, -0.1851), (-0.2289, -0.5244, -0.185), (-0.2845, -0.525, -0.1851), (-0.1741, -0.3076, -0.1855), (-0.2298, -0.3085, -0.1855), (-0.2854, -0.3085, -0.1854), (-0.1751, -0.08878, -0.1856), (-0.2308, -0.08923, -0.1855), (-0.2864, -0.08988, -0.1855), (-0.1762, 0.1308, -0.1857), (-0.2318, 0.1304, -0.1855), (-0.2875, 0.13, -0.1852), (-0.1771, 0.3525, -0.1857), (-0.2327, 0.3521, -0.1856), (-0.2884, 0.3519, -0.1851), (-0.1782, 0.5723, -0.1853), (-0.2339, 0.5724, -0.1852), (-0.2896, 0.5726, -0.1852), (-0.1789, 0.7937, -0.1852), (-0.2347, 0.7935, -0.185), (-0.2904, 0.7934, -0.1851), (0.05184, -0.7005, -0.1105), (-0.004193, -0.7004, -0.1112), (-0.05975, -0.6999, -0.1119), (0.04941, -0.5244, -0.1853), (-0.006236, -0.5238, -0.1854), (-0.06189, -0.5241, -0.1855), (0.04843, -0.308, -0.1857), (-0.007215, -0.3076, -0.1853), (-0.06283, -0.3076, -0.1851), (0.04755, -0.08967, -0.182), (-0.008178, -0.08953, -0.1851), (-0.06383, -0.08906, -0.1852), (0.04645, 0.1313, -0.1851), (-0.009204, 0.1309, -0.1853), (-0.06487, 0.1312, -0.1855), (0.04556, 0.3516, -0.1853), (-0.01011, 0.3516, -0.1854), (-0.06579, 0.3523, -0.1857), (0.04454, 0.5729, -0.1854), (-0.01116, 0.5725, -0.1853), (-0.06686, 0.5725, -0.1853), (0.04389, 0.794, -0.1818), (-0.01183, 0.794, -0.1839), (-0.06756, 0.7941, -0.1849), (0.2745, -0.7031, -0.1086), (0.2186, -0.7021, -0.1079), (0.1629, -0.7009, -0.1083), (0.2719, -0.526, -0.185), (0.2163, -0.5257, -0.1853), (0.1607, -0.5258, -0.1851), (0.271, -0.3102, -0.1853), (0.2153, -0.3096, -0.1855), (0.1597, -0.3091, -0.1853), (0.27, -0.0897, -0.1852), (0.2144, -0.0898, -0.1851), (0.1587, -0.08976, -0.1855), (0.2691, 0.1312, -0.1853), (0.2135, 0.131, -0.1852), (0.1578, 0.1313, -0.1851), (0.2682, 0.3523, -0.1851), (0.2126, 0.3519, -0.1851), (0.1569, 0.3521, -0.1851), (0.2673, 0.5732, -0.1851), (0.2116, 0.5731, -0.1855), (0.1559, 0.5733, -0.1853), (0.2668, 0.7945, -0.1837), (0.2111, 0.7942, -0.1828), (0.1553, 0.7941, -0.1821), (0.487, -0.7288, -0.1738), (0.4339, -0.726, -0.1512), (0.3797, -0.7194, -0.1356), (0.4944, -0.5307, -0.184), (0.4388, -0.5283, -0.185), (0.3832, -0.5279, -0.1851), (0.4934, -0.311, -0.1841), (0.4378, -0.3109, -0.185), (0.3822, -0.311, -0.1851), (0.4925, -0.08992, -0.1843), (0.4369, -0.08982, -0.185), (0.3813, -0.08967, -0.1852), (0.4917, 0.1315, -0.1848), (0.436, 0.1311, -0.185), (0.3804, 0.1309, -0.1851), (0.4907, 0.3524, -0.185), (0.4351, 0.3522, -0.185), (0.3795, 0.352, -0.1855), (0.4899, 0.5739, -0.1841), (0.4344, 0.5737, -0.1822), (0.3786, 0.5737, -0.185), (0.4897, 0.7954, -0.1835), (0.4339, 0.7954, -0.1852), (0.3782, 0.7952, -0.1851), (0.6846, -0.7344, -0.2484), (0.6546, -0.7328, -0.1838), (0.5979, -0.7328, -0.1796), (0.6688, -0.5306, -0.2692), (0.6624, -0.5321, -0.191), (0.6056, -0.5272, -0.1787), (0.6673, -0.3104, -0.2676), (0.6627, -0.3104, -0.1894), (0.6048, -0.3105, -0.1812), (0.6679, -0.08915, -0.2673), (0.6621, -0.08938, -0.1888), (0.6039, -0.08949, -0.1829), (0.668, 0.132, -0.267), (0.6616, 0.1317, -0.1887), (0.6031, 0.1316, -0.1816), (0.6692, 0.3531, -0.2659), (0.6606, 0.353, -0.1886), (0.6022, 0.3527, -0.1801), (0.6714, 0.5742, -0.2643), (0.6601, 0.5742, -0.1882), (0.6013, 0.5743, -0.1809), (0.667, 0.793, -0.2691), (0.6613, 0.7952, -0.1886), (0.6015, 0.7958, -0.1835), (0.6858, -0.7519, -0.5507), (0.6829, -0.7477, -0.4746), (0.678, -0.7423, -0.3988), (0.699, -0.5325, -0.57), (0.6937, -0.5299, -0.4941), (0.6854, -0.5292, -0.42), (0.6812, -0.3115, -0.5722), (0.6806, -0.311, -0.4963), (0.6781, -0.3103, -0.4196), (0.6858, -0.08973, -0.5719), (0.6791, -0.08979, -0.496), (0.6754, -0.08984, -0.4198), (0.6883, 0.132, -0.5716), (0.6819, 0.1321, -0.4954), (0.679, 0.1323, -0.4192), (0.6851, 0.3541, -0.5687), (0.6913, 0.3539, -0.4927), (0.6823, 0.3537, -0.4173), (0.6945, 0.565, -0.5663), (0.6831, 0.571, -0.4919), (0.679, 0.5729, -0.4156), (0.7087, 0.7739, -0.5682), (0.7035, 0.7769, -0.4921), (0.6897, 0.7809, -0.418), (0.6743, 0.6264, -0.4162), (0.6746, 0.6766, -0.4165), (0.6811, 0.7264, -0.4164), (0.6838, 0.6204, -0.4911), (0.6755, 0.6728, -0.4924), (0.6965, 0.7219, -0.4897), (0.6829, 0.6157, -0.5673), (0.6781, 0.6727, -0.5688), (0.7018, 0.7189, -0.5657), (0.6818, 0.4092, -0.4171), (0.6807, 0.4644, -0.4164), (0.6794, 0.5184, -0.4161), (0.6909, 0.4095, -0.4924), (0.693, 0.4634, -0.4909), (0.6912, 0.5189, -0.4908), (0.6836, 0.4092, -0.5682), (0.6932, 0.4635, -0.5674), (0.6875, 0.5175, -0.5671), (0.6784, 0.1872, -0.4186), (0.6769, 0.2427, -0.4192), (0.6809, 0.2987, -0.4183), (0.6843, 0.1872, -0.4946), (0.6879, 0.2426, -0.4941), (0.6912, 0.298, -0.4934), (0.6902, 0.1874, -0.5709), (0.6911, 0.243, -0.5704), (0.6867, 0.2981, -0.5695), (0.6746, -0.03427, -0.4198), (0.6784, 0.02114, -0.4192), (0.6804, 0.07667, -0.4189), (0.6796, -0.03422, -0.4959), (0.6838, 0.02115, -0.4953), (0.6856, 0.07667, -0.495), (0.686, -0.03416, -0.5717), (0.6877, 0.02117, -0.5715), (0.6885, 0.07676, -0.5713), (0.6761, -0.2558, -0.4199), (0.6742, -0.2003, -0.4198), (0.6759, -0.1448, -0.42), (0.6794, -0.2556, -0.4961), (0.6796, -0.2007, -0.4958), (0.6804, -0.1451, -0.4962), (0.6822, -0.2559, -0.5725), (0.6823, -0.2007, -0.5726), (0.6848, -0.1454, -0.572), (0.6789, -0.4761, -0.4199), (0.6797, -0.4215, -0.4195), (0.6792, -0.3659, -0.4194), (0.6897, -0.4771, -0.4946), (0.6882, -0.4213, -0.4951), (0.6856, -0.3658, -0.4953), (0.6946, -0.4772, -0.5707), (0.6899, -0.4219, -0.5715), (0.6843, -0.3665, -0.5717), (0.6769, -0.6915, -0.4083), (0.6839, -0.6371, -0.4122), (0.6786, -0.582, -0.4166), (0.6908, -0.6954, -0.4821), (0.6876, -0.6405, -0.4882), (0.6896, -0.5851, -0.4915), (0.6906, -0.699, -0.5573), (0.6917, -0.6432, -0.5621), (0.6967, -0.588, -0.5669), (0.6796, -0.9032, -0.3766), (0.6754, -0.8478, -0.3832), (0.6738, -0.7934, -0.3895), (0.6933, -0.9072, -0.4505), (0.6866, -0.8525, -0.4578), (0.6797, -0.7978, -0.4653), (0.7002, -0.9126, -0.5261), (0.6927, -0.8582, -0.5335), (0.6851, -0.8035, -0.541), (0.6011, 0.6295, -0.1822), (0.6011, 0.6851, -0.1829), (0.6012, 0.7402, -0.1832), (0.6606, 0.6296, -0.188), (0.6612, 0.6829, -0.188), (0.6617, 0.7401, -0.1881), (0.6697, 0.6295, -0.2649), (0.6678, 0.6843, -0.2661), (0.6675, 0.7379, -0.2682), (0.6019, 0.408, -0.1794), (0.6017, 0.4634, -0.179), (0.6015, 0.5189, -0.1797), (0.6602, 0.4083, -0.1886), (0.6596, 0.4637, -0.1887), (0.6596, 0.5188, -0.1886), (0.6696, 0.4084, -0.2656), (0.6714, 0.4638, -0.2648), (0.6709, 0.5192, -0.2647), (0.6029, 0.1868, -0.1813), (0.6027, 0.2421, -0.1809), (0.6025, 0.2974, -0.1804), (0.6613, 0.1871, -0.1888), (0.6612, 0.2424, -0.1887), (0.6609, 0.2977, -0.1887), (0.6684, 0.1872, -0.2666), (0.6685, 0.2426, -0.2665), (0.6685, 0.2979, -0.2663), (0.6037, -0.03428, -0.1831), (0.6035, 0.02109, -0.1827), (0.6033, 0.07623, -0.1821), (0.662, -0.03403, -0.1886), (0.6619, 0.02118, -0.1886), (0.6618, 0.07657, -0.1887), (0.6679, -0.03404, -0.2671), (0.668, 0.02122, -0.267), (0.6678, 0.07643, -0.2671), (0.6046, -0.2552, -0.182), (0.6044, -0.2, -0.1823), (0.6041, -0.1448, -0.1823), (0.6626, -0.2551, -0.1891), (0.6624, -0.1998, -0.1891), (0.6623, -0.1446, -0.189), (0.6673, -0.2551, -0.2676), (0.6674, -0.1999, -0.2675), (0.6673, -0.1445, -0.2676), (0.6054, -0.4764, -0.1803), (0.6052, -0.4212, -0.1809), (0.605, -0.3658, -0.181), (0.6626, -0.4766, -0.1899), (0.6626, -0.421, -0.1895), (0.6627, -0.3657, -0.1893), (0.6683, -0.4757, -0.268), (0.6684, -0.4208, -0.2674), (0.668, -0.3657, -0.2674), (0.605, -0.6861, -0.1793), (0.6064, -0.6306, -0.1761), (0.6063, -0.5774, -0.1715), (0.6607, -0.6873, -0.1885), (0.6613, -0.6318, -0.1891), (0.6622, -0.5836, -0.1902), (0.6824, -0.685, -0.2597), (0.6772, -0.6322, -0.2631), (0.6751, -0.5766, -0.2643), (0.5784, -0.8817, -0.1848), (0.5832, -0.8269, -0.185), (0.5874, -0.7722, -0.1853), (0.6351, -0.8875, -0.1718), (0.6407, -0.8322, -0.1744), (0.6453, -0.777, -0.1782), (0.6758, -0.8938, -0.2236), (0.6778, -0.8384, -0.2306), (0.6809, -0.7835, -0.2367), (0.3785, 0.6291, -0.185), (0.3784, 0.6844, -0.185), (0.3783, 0.7399, -0.185), (0.4342, 0.6293, -0.1845), (0.4341, 0.6847, -0.1839), (0.434, 0.74, -0.1848), (0.4898, 0.6293, -0.1838), (0.4898, 0.6848, -0.1809), (0.4897, 0.7403, -0.1823), (0.3793, 0.4073, -0.1853), (0.3793, 0.4627, -0.1849), (0.3788, 0.5181, -0.185), (0.4349, 0.4076, -0.185), (0.4347, 0.4629, -0.185), (0.4344, 0.5185, -0.1851), (0.4905, 0.4077, -0.185), (0.4903, 0.4632, -0.185), (0.4901, 0.5184, -0.185), (0.3801, 0.1862, -0.1851), (0.3799, 0.2418, -0.1851), (0.3797, 0.2969, -0.185), (0.4358, 0.1866, -0.185), (0.4355, 0.2417, -0.185), (0.4353, 0.2967, -0.185), (0.4914, 0.1865, -0.1851), (0.4912, 0.2416, -0.185), (0.491, 0.297, -0.1847), (0.3809, -0.03475, -0.1852), (0.3808, 0.02052, -0.185), (0.3806, 0.07578, -0.185), (0.4366, -0.03477, -0.185), (0.4364, 0.02078, -0.1851), (0.4362, 0.07581, -0.185), (0.4922, -0.03456, -0.1845), (0.492, 0.02061, -0.1847), (0.4918, 0.07588, -0.185), (0.3818, -0.2556, -0.1851), (0.3817, -0.2006, -0.1851), (0.3813, -0.1452, -0.185), (0.4375, -0.2559, -0.185), (0.4373, -0.2003, -0.185), (0.437, -0.145, -0.185), (0.4931, -0.2556, -0.1842), (0.4929, -0.2002, -0.1842), (0.4926, -0.1451, -0.1843), (0.3828, -0.4752, -0.1851), (0.3826, -0.4206, -0.1851), (0.3825, -0.3663, -0.1851), (0.4384, -0.4758, -0.1851), (0.4382, -0.4217, -0.185), (0.4381, -0.3662, -0.185), (0.494, -0.477, -0.1847), (0.4939, -0.4215, -0.1846), (0.4937, -0.3661, -0.1833), (0.3829, -0.6868, -0.1804), (0.3843, -0.6332, -0.1852), (0.3848, -0.5779, -0.1851), (0.4384, -0.6839, -0.1817), (0.4399, -0.6326, -0.1844), (0.4404, -0.5783, -0.185), (0.494, -0.6854, -0.1815), (0.4954, -0.6319, -0.1829), (0.4958, -0.582, -0.184), (0.382, -0.8553, -0.0548), (0.3853, -0.7995, -0.06101), (0.3869, -0.7451, -0.07276), (0.4222, -0.8622, -0.1082), (0.4249, -0.808, -0.1165), (0.4301, -0.7529, -0.1214), (0.4731, -0.869, -0.1381), (0.4772, -0.8154, -0.1415), (0.4804, -0.7602, -0.1529), (0.1558, 0.6284, -0.1853), (0.1556, 0.684, -0.1851), (0.1555, 0.7392, -0.185), (0.2115, 0.6284, -0.1852), (0.2114, 0.684, -0.1851), (0.2112, 0.7392, -0.185), (0.2672, 0.6287, -0.1851), (0.2671, 0.684, -0.1851), (0.2669, 0.7396, -0.185), (0.1562, 0.407, -0.1851), (0.1563, 0.4626, -0.1851), (0.1561, 0.5178, -0.1854), (0.2118, 0.4069, -0.1851), (0.212, 0.4625, -0.1851), (0.2118, 0.5181, -0.1851), (0.2674, 0.4068, -0.1853), (0.2677, 0.4629, -0.1851), (0.2675, 0.5179, -0.185), (0.1573, 0.1858, -0.185), (0.1573, 0.2413, -0.1851), (0.1571, 0.2966, -0.1851), (0.2132, 0.1857, -0.183), (0.2129, 0.2413, -0.1851), (0.2128, 0.2969, -0.1853), (0.2687, 0.1861, -0.1851), (0.2685, 0.2415, -0.1852), (0.2685, 0.2967, -0.182), (0.1583, -0.0349, -0.1853), (0.1581, 0.02066, -0.1851), (0.158, 0.07573, -0.1851), (0.2139, -0.03465, -0.1853), (0.2138, 0.02045, -0.1854), (0.2136, 0.07598, -0.1853), (0.2696, -0.03482, -0.1851), (0.2695, 0.02074, -0.1853), (0.2693, 0.07571, -0.1852), (0.1592, -0.2547, -0.1856), (0.1593, -0.1998, -0.1852), (0.1587, -0.1452, -0.1852), (0.2149, -0.2554, -0.1856), (0.2149, -0.2, -0.1855), (0.2143, -0.1453, -0.1854), (0.2705, -0.2555, -0.1852), (0.2705, -0.2001, -0.1855), (0.27, -0.1453, -0.1856), (0.1603, -0.4732, -0.1852), (0.1601, -0.4183, -0.1855), (0.1602, -0.363, -0.1854), (0.216, -0.4734, -0.1853), (0.2157, -0.4182, -0.1853), (0.2158, -0.3636, -0.1853), (0.2716, -0.4734, -0.1853), (0.2713, -0.4188, -0.1852), (0.2714, -0.3645, -0.1853), (0.1633, -0.6863, -0.175), (0.163, -0.6324, -0.1853), (0.1626, -0.5769, -0.1851), (0.2189, -0.6866, -0.1746), (0.2186, -0.6319, -0.1855), (0.2181, -0.5763, -0.1852), (0.2719, -0.6863, -0.1754), (0.2741, -0.6314, -0.1846), (0.2737, -0.5764, -0.1847), (0.1636, -0.8494, -0.04547), (0.164, -0.7942, -0.05228), (0.1643, -0.7397, -0.06401), (0.2192, -0.8488, -0.04491), (0.2197, -0.7946, -0.0506), (0.2201, -0.7399, -0.06256), (0.2746, -0.8496, -0.04024), (0.2754, -0.7936, -0.04155), (0.2761, -0.739, -0.05868), (-0.06705, 0.6277, -0.1852), (-0.06723, 0.6833, -0.1851), (-0.06746, 0.7385, -0.185), (-0.01134, 0.6281, -0.1852), (-0.01152, 0.6833, -0.1851), (-0.01172, 0.7388, -0.185), (0.04436, 0.6281, -0.1853), (0.04418, 0.6837, -0.1853), (0.04401, 0.7388, -0.185), (-0.06623, 0.4065, -0.1856), (-0.0664, 0.4621, -0.1857), (-0.06662, 0.5171, -0.1854), (-0.01058, 0.4065, -0.1856), (-0.01074, 0.4619, -0.1856), (-0.01095, 0.5173, -0.1853), (0.04502, 0.4066, -0.1854), (0.04493, 0.4621, -0.1857), (0.04472, 0.5174, -0.1858), (-0.06532, 0.1863, -0.1858), (-0.06539, 0.2417, -0.1855), (-0.06549, 0.2966, -0.1854), (-0.009707, 0.1862, -0.1852), (-0.009698, 0.2414, -0.1854), (-0.009823, 0.2972, -0.1854), (0.04597, 0.1859, -0.1851), (0.046, 0.2415, -0.1853), (0.04583, 0.2965, -0.1853), (-0.0643, -0.03475, -0.1853), (-0.06441, 0.02055, -0.1854), (-0.06462, 0.07562, -0.1854), (-0.008658, -0.03477, -0.1853), (-0.008766, 0.02043, -0.1854), (-0.008955, 0.07566, -0.1853), (0.04699, -0.0349, -0.185), (0.04688, 0.02066, -0.1851), (0.04671, 0.07574, -0.185), (-0.06354, -0.2536, -0.1845), (-0.06376, -0.198, -0.185), (-0.0639, -0.1424, -0.1851), (-0.007781, -0.253, -0.185), (-0.007951, -0.1979, -0.1832), (-0.008272, -0.1437, -0.185), (0.0479, -0.2535, -0.1851), (0.04819, -0.1979, -0.1851), (0.04735, -0.1451, -0.1851), (-0.06212, -0.4722, -0.1853), (-0.06248, -0.4166, -0.1853), (-0.06218, -0.3616, -0.1854), (-0.006505, -0.4717, -0.1857), (-0.006847, -0.417, -0.1854), (-0.006584, -0.3618, -0.1856), (0.04912, -0.4721, -0.1854), (0.04879, -0.4176, -0.1857), (0.049, -0.362, -0.1855), (-0.05927, -0.6841, -0.1783), (-0.05909, -0.6299, -0.1854), (-0.05975, -0.5772, -0.1857), (-0.003351, -0.6847, -0.1778), (-0.003534, -0.6295, -0.1854), (-0.004144, -0.577, -0.1853), (0.0522, -0.6845, -0.1768), (0.05203, -0.6303, -0.1854), (0.05141, -0.5766, -0.1853), (-0.05869, -0.8489, -0.04827), (-0.05884, -0.7936, -0.05209), (-0.05895, -0.739, -0.06542), (-0.003129, -0.8487, -0.04828), (-0.003129, -0.7934, -0.0525), (-0.003136, -0.7392, -0.0657), (0.05241, -0.8489, -0.04622), (0.05254, -0.7936, -0.05254), (0.05269, -0.7391, -0.06585), (-0.2898, 0.6274, -0.1851), (-0.2901, 0.6826, -0.185), (-0.2902, 0.7378, -0.1819), (-0.2341, 0.6275, -0.1852), (-0.2343, 0.6827, -0.1851), (-0.2345, 0.738, -0.1844), (-0.1785, 0.6275, -0.1851), (-0.1786, 0.6829, -0.185), (-0.1788, 0.7383, -0.1849), (-0.2887, 0.4073, -0.1851), (-0.289, 0.4629, -0.1853), (-0.2893, 0.5184, -0.1851), (-0.2331, 0.4077, -0.1852), (-0.2334, 0.4632, -0.1854), (-0.2336, 0.5175, -0.1853), (-0.1775, 0.4081, -0.1857), (-0.1777, 0.4623, -0.1855), (-0.178, 0.5173, -0.1852), (-0.2877, 0.1855, -0.1852), (-0.2879, 0.241, -0.1851), (-0.2881, 0.2963, -0.1854), (-0.2321, 0.1858, -0.1855), (-0.2323, 0.2412, -0.1853), (-0.2325, 0.2967, -0.1853), (-0.1765, 0.1859, -0.1857), (-0.1767, 0.2415, -0.1853), (-0.1768, 0.2969, -0.1854), (-0.2868, -0.03542, -0.1858), (-0.287, 0.0197, -0.1856), (-0.2872, 0.07482, -0.1852), (-0.2312, -0.03531, -0.1858), (-0.2313, 0.02022, -0.1858), (-0.2316, 0.07501, -0.1857), (-0.1756, -0.03504, -0.1856), (-0.1757, 0.02029, -0.1855), (-0.1759, 0.07529, -0.1855), (-0.2861, -0.2542, -0.1858), (-0.2862, -0.199, -0.1855), (-0.2864, -0.1442, -0.1857), (-0.2305, -0.2541, -0.1855), (-0.2306, -0.1985, -0.1856), (-0.2308, -0.1437, -0.1853), (-0.1748, -0.2539, -0.1855), (-0.175, -0.1985, -0.1855), (-0.1752, -0.1434, -0.1856), (-0.2845, -0.4732, -0.1852), (-0.285, -0.4176, -0.1852), (-0.2845, -0.363, -0.1853), (-0.2289, -0.4725, -0.1852), (-0.2294, -0.4174, -0.1852), (-0.2288, -0.3628, -0.1853), (-0.1732, -0.4724, -0.1824), (-0.1738, -0.4168, -0.185), (-0.1732, -0.3626, -0.1852), (-0.2805, -0.6846, -0.1807), (-0.2807, -0.6315, -0.1821), (-0.282, -0.5759, -0.1851), (-0.225, -0.686, -0.1802), (-0.2258, -0.6306, -0.1853), (-0.2263, -0.5776, -0.1842), (-0.1698, -0.6846, -0.1785), (-0.1702, -0.6297, -0.1854), (-0.1711, -0.5741, -0.1854), (-0.2804, -0.8461, -0.03577), (-0.2811, -0.7903, -0.0402), (-0.2829, -0.7354, -0.05861), (-0.225, -0.8453, -0.03783), (-0.2257, -0.7904, -0.04836), (-0.2263, -0.7387, -0.06095), (-0.1699, -0.8456, -0.04765), (-0.1702, -0.793, -0.0508), (-0.1706, -0.7397, -0.06502), (-0.5124, 0.6281, -0.1839), (-0.5127, 0.6836, -0.1836), (-0.5132, 0.7389, -0.1829), (-0.4568, 0.6285, -0.1847), (-0.4571, 0.684, -0.1842), (-0.4574, 0.7379, -0.1827), (-0.4012, 0.6288, -0.185), (-0.4014, 0.683, -0.185), (-0.4017, 0.7376, -0.1832), (-0.5112, 0.406, -0.1812), (-0.5114, 0.4614, -0.182), (-0.5117, 0.517, -0.1834), (-0.4555, 0.4064, -0.1832), (-0.4558, 0.4618, -0.1837), (-0.4561, 0.5173, -0.1844), (-0.3999, 0.4067, -0.185), (-0.4002, 0.4622, -0.185), (-0.4005, 0.5177, -0.185), (-0.5102, 0.1841, -0.1803), (-0.5104, 0.2396, -0.1799), (-0.5104, 0.2947, -0.1802), (-0.4545, 0.1844, -0.1833), (-0.4548, 0.2398, -0.1833), (-0.4548, 0.2952, -0.1831), (-0.3989, 0.1848, -0.185), (-0.3992, 0.2404, -0.185), (-0.3992, 0.2956, -0.185), (-0.5093, -0.03688, -0.1832), (-0.5095, 0.01785, -0.1826), (-0.5097, 0.07315, -0.1812), (-0.4537, -0.03655, -0.1839), (-0.4538, 0.01803, -0.1838), (-0.4541, 0.0736, -0.1836), (-0.3981, -0.03599, -0.185), (-0.3982, 0.01845, -0.185), (-0.3985, 0.07382, -0.185), (-0.5084, -0.2583, -0.1851), (-0.5087, -0.2028, -0.1851), (-0.5089, -0.1476, -0.1847), (-0.4529, -0.2566, -0.1851), (-0.4531, -0.2024, -0.1852), (-0.4532, -0.1471, -0.185), (-0.3973, -0.2557, -0.1853), (-0.3975, -0.2009, -0.1852), (-0.3976, -0.1467, -0.1854), (-0.5068, -0.4758, -0.185), (-0.5074, -0.4203, -0.1849), (-0.5069, -0.3676, -0.185), (-0.4512, -0.4751, -0.1851), (-0.4518, -0.4195, -0.1851), (-0.4512, -0.3654, -0.185), (-0.3956, -0.4738, -0.1851), (-0.3962, -0.4191, -0.1851), (-0.3957, -0.3653, -0.1852), (-0.4994, -0.6871, -0.1819), (-0.5004, -0.6314, -0.1849), (-0.5037, -0.581, -0.185), (-0.4439, -0.6857, -0.1819), (-0.4449, -0.6324, -0.1848), (-0.4486, -0.5794, -0.1851), (-0.3876, -0.6855, -0.1781), (-0.3893, -0.6301, -0.1832), (-0.3932, -0.5748, -0.185), (-0.4783, -0.8743, -0.1557), (-0.4847, -0.8248, -0.1498), (-0.4898, -0.7705, -0.1622), (-0.4286, -0.8633, -0.1243), (-0.4348, -0.8137, -0.1188), (-0.4376, -0.7625, -0.1377), (-0.3821, -0.8528, -0.08344), (-0.3856, -0.8032, -0.08512), (-0.3853, -0.7544, -0.1131), (-0.6406, 0.6235, -0.3341), (-0.6408, 0.6785, -0.337), (-0.6389, 0.7327, -0.3404), (-0.6496, 0.6263, -0.2569), (-0.6473, 0.6805, -0.2588), (-0.6449, 0.7373, -0.2626), (-0.6271, 0.6271, -0.1861), (-0.6281, 0.6824, -0.1862), (-0.6291, 0.7386, -0.1865), (-0.6414, 0.404, -0.3273), (-0.6403, 0.4591, -0.328), (-0.6405, 0.514, -0.3296), (-0.6531, 0.4048, -0.2508), (-0.6526, 0.4601, -0.2517), (-0.652, 0.5155, -0.253), (-0.6247, 0.4051, -0.1845), (-0.6251, 0.4606, -0.1847), (-0.6256, 0.516, -0.185), (-0.6412, 0.183, -0.3253), (-0.6405, 0.2384, -0.3255), (-0.6404, 0.2938, -0.3259), (-0.6534, 0.1834, -0.249), (-0.6531, 0.2387, -0.2493), (-0.6532, 0.2939, -0.2497), (-0.6236, 0.1833, -0.1839), (-0.6239, 0.2388, -0.1838), (-0.6242, 0.2943, -0.184), (-0.641, -0.03831, -0.3234), (-0.6412, 0.01695, -0.324), (-0.6415, 0.07242, -0.3245), (-0.6539, -0.03789, -0.2472), (-0.6537, 0.01746, -0.2475), (-0.6539, 0.0726, -0.248), (-0.6228, -0.03794, -0.1835), (-0.623, 0.01759, -0.1834), (-0.6233, 0.07269, -0.1838), (-0.641, -0.2598, -0.3208), (-0.6406, -0.2044, -0.3215), (-0.6412, -0.1488, -0.3222), (-0.6542, -0.2591, -0.2447), (-0.6541, -0.2038, -0.2454), (-0.654, -0.1486, -0.2459), (-0.6218, -0.2589, -0.1824), (-0.6222, -0.2033, -0.1826), (-0.6223, -0.1482, -0.1828), (-0.6427, -0.4809, -0.3181), (-0.6414, -0.4261, -0.3183), (-0.6403, -0.3704, -0.319), (-0.6548, -0.4777, -0.2424), (-0.6554, -0.425, -0.2425), (-0.6546, -0.3699, -0.2431), (-0.6211, -0.4767, -0.1817), (-0.6212, -0.4217, -0.182), (-0.6206, -0.3698, -0.1823), (-0.6408, -0.6925, -0.3068), (-0.6441, -0.6372, -0.3097), (-0.643, -0.5821, -0.3123), (-0.6496, -0.6902, -0.2297), (-0.6525, -0.6352, -0.2321), (-0.6537, -0.581, -0.2357), (-0.6111, -0.6867, -0.1747), (-0.6125, -0.6331, -0.1787), (-0.6167, -0.5818, -0.1786), (-0.639, -0.8996, -0.2781), (-0.6395, -0.8444, -0.2829), (-0.6394, -0.7933, -0.2916), (-0.6379, -0.8954, -0.1989), (-0.6394, -0.84, -0.2031), (-0.6438, -0.7904, -0.2119), (-0.5856, -0.8918, -0.171), (-0.5899, -0.8365, -0.168), (-0.5987, -0.7872, -0.1673), (-0.6457, 0.6072, -0.6347), (-0.6482, 0.6593, -0.6382), (-0.652, 0.7093, -0.6423), (-0.6605, 0.6132, -0.5614), (-0.6497, 0.666, -0.5622), (-0.6566, 0.7184, -0.567), (-0.6546, 0.6179, -0.4855), (-0.6489, 0.6694, -0.4873), (-0.6537, 0.7258, -0.4912), (-0.6468, 0.3974, -0.6314), (-0.6461, 0.453, -0.6321), (-0.6481, 0.5068, -0.6346), (-0.6471, 0.3981, -0.555), (-0.647, 0.4535, -0.5557), (-0.6496, 0.5059, -0.5581), (-0.6546, 0.4024, -0.4789), (-0.651, 0.4547, -0.4799), (-0.6495, 0.5099, -0.4819), (-0.6475, 0.181, -0.6306), (-0.6476, 0.2366, -0.6309), (-0.6461, 0.2921, -0.6309), (-0.6465, 0.1813, -0.5541), (-0.648, 0.2367, -0.5544), (-0.6503, 0.2922, -0.5546), (-0.6495, 0.1823, -0.4778), (-0.6492, 0.237, -0.478), (-0.651, 0.2922, -0.4781), (-0.6483, -0.04067, -0.6289), (-0.6481, 0.01488, -0.6294), (-0.6475, 0.07045, -0.6298), (-0.6481, -0.04013, -0.5523), (-0.6483, 0.01537, -0.5529), (-0.6473, 0.07088, -0.5534), (-0.6482, -0.03963, -0.4759), (-0.648, 0.01592, -0.4765), (-0.6478, 0.07118, -0.477), (-0.6493, -0.2627, -0.6259), (-0.6489, -0.2073, -0.6267), (-0.649, -0.1517, -0.6277), (-0.6519, -0.2621, -0.5496), (-0.6508, -0.2065, -0.5503), (-0.6499, -0.151, -0.5511), (-0.6486, -0.261, -0.4733), (-0.6488, -0.2058, -0.4739), (-0.6488, -0.1503, -0.4747), (-0.6508, -0.4845, -0.6219), (-0.6499, -0.4291, -0.6229), (-0.6495, -0.3737, -0.624), (-0.653, -0.4836, -0.5455), (-0.6504, -0.428, -0.5465), (-0.6512, -0.3727, -0.5476), (-0.6569, -0.4822, -0.4693), (-0.6532, -0.427, -0.4702), (-0.6505, -0.3717, -0.4712), (-0.656, -0.7037, -0.6086), (-0.6558, -0.6483, -0.6134), (-0.6536, -0.5928, -0.6168), (-0.656, -0.7001, -0.5328), (-0.6548, -0.6454, -0.5371), (-0.6551, -0.5899, -0.5406), (-0.656, -0.697, -0.4565), (-0.6512, -0.6418, -0.4616), (-0.6538, -0.5869, -0.4643), (-0.6683, -0.918, -0.5799), (-0.6666, -0.8626, -0.5853), (-0.6521, -0.8102, -0.5924), (-0.6589, -0.9132, -0.5049), (-0.662, -0.8581, -0.5094), (-0.6604, -0.8047, -0.5172), (-0.6492, -0.9086, -0.4298), (-0.6519, -0.8533, -0.4344), (-0.6506, -0.8008, -0.4421), (0.6016, 0.853, -0.1795), (0.5953, 0.8989, -0.218), (0.5965, 0.8949, -0.2899), (0.6625, 0.852, -0.1908), (0.6438, 0.9057, -0.2082), (0.6498, 0.9105, -0.2795), (0.6695, 0.844, -0.2731), (0.6564, 0.899, -0.2842), (0.6499, 0.9303, -0.3091), (0.3781, 0.8522, -0.1759), (0.3776, 0.8898, -0.2255), (0.3774, 0.8915, -0.2959), (0.4338, 0.8522, -0.1754), (0.4332, 0.8879, -0.2245), (0.4329, 0.8905, -0.2961), (0.4898, 0.8513, -0.1731), (0.4851, 0.8902, -0.223), (0.487, 0.8889, -0.2936), (0.1552, 0.8504, -0.1775), (0.1553, 0.891, -0.2246), (0.1549, 0.896, -0.2947), (0.2109, 0.8504, -0.1773), (0.2109, 0.8906, -0.2252), (0.2105, 0.896, -0.2954), (0.2666, 0.8497, -0.1779), (0.2665, 0.8899, -0.2262), (0.2662, 0.8944, -0.2954), (-0.06762, 0.8502, -0.1772), (-0.06701, 0.892, -0.2203), (-0.06788, 0.8976, -0.2908), (-0.01189, 0.8506, -0.1773), (-0.01142, 0.892, -0.2217), (-0.0122, 0.8975, -0.2921), (0.04384, 0.8505, -0.1778), (0.04413, 0.8919, -0.2227), (0.04352, 0.8962, -0.2934), (-0.2906, 0.849, -0.176), (-0.2894, 0.8919, -0.2157), (-0.2902, 0.8992, -0.2855), (-0.2348, 0.8493, -0.176), (-0.2339, 0.8923, -0.2167), (-0.2346, 0.8988, -0.2867), (-0.1791, 0.85, -0.1765), (-0.1782, 0.8924, -0.2175), (-0.1791, 0.8983, -0.288), (-0.5135, 0.8478, -0.1748), (-0.5099, 0.8971, -0.2052), (-0.5058, 0.8925, -0.2762), (-0.4578, 0.8475, -0.1751), (-0.4547, 0.891, -0.2102), (-0.4569, 0.8961, -0.2801), (-0.4021, 0.8483, -0.1763), (-0.3999, 0.8906, -0.2128), (-0.4013, 0.8962, -0.2827), (-0.6523, 0.8448, -0.346), (-0.629, 0.8791, -0.3621), (-0.583, 0.898, -0.3848), (-0.6466, 0.8492, -0.2682), (-0.6127, 0.8871, -0.2897), (-0.5881, 0.9109, -0.3158), (-0.6314, 0.854, -0.1888), (-0.6235, 0.9017, -0.2235), (-0.6139, 0.8936, -0.2923), (-0.6466, 0.8014, -0.6476), (-0.6441, 0.8548, -0.6658), (-0.6081, 0.895, -0.6724), (-0.6472, 0.8166, -0.5735), (-0.6471, 0.8658, -0.5905), (-0.6137, 0.9085, -0.5983), (-0.6514, 0.828, -0.4984), (-0.6444, 0.8725, -0.5143), (-0.6028, 0.9066, -0.523), (0.679, 0.8306, -0.4245), (0.6648, 0.8835, -0.4332), (0.6286, 0.9221, -0.4421), (0.6836, 0.8243, -0.5003), (0.6686, 0.8765, -0.5091), (0.6289, 0.9113, -0.5173), (0.6826, 0.8162, -0.5761), (0.6715, 0.8699, -0.5848), (0.63, 0.9013, -0.5925)], [], [(1368, 108, 3, 184), (1359, 210, 35, 109), (1350, 237, 34, 205), (1341, 264, 33, 202), (1332, 291, 32, 199), (1323, 318, 31, 196), (1314, 345, 30, 193), (1305, 372, 29, 190), (1296, 399, 28, 187), (1287, 213, 36, 424), (1278, 216, 37, 427), (1269, 219, 38, 430), (1260, 222, 39, 433), (1251, 225, 40, 436), (1242, 228, 41, 439), (1233, 231, 42, 442), (1224, 234, 43, 445), (1215, 240, 44, 448), (1206, 243, 45, 451), (1197, 246, 46, 454), (1188, 249, 47, 457), (1179, 252, 48, 460), (1170, 255, 49, 463), (1161, 258, 50, 466), (1152, 261, 51, 469), (1143, 267, 52, 472), (1134, 270, 53, 475), (1125, 273, 54, 478), (1116, 276, 55, 481), (1107, 279, 56, 484), (1098, 282, 57, 487), (1089, 285, 58, 490), (1080, 288, 59, 493), (1071, 294, 60, 496), (1062, 297, 61, 499), (1053, 300, 62, 502), (1044, 303, 63, 505), (1035, 306, 64, 508), (1026, 309, 65, 511), (1017, 312, 66, 514), (1008, 315, 67, 517), (999, 321, 68, 520), (990, 324, 69, 523), (981, 327, 70, 526), (972, 330, 71, 529), (963, 333, 72, 532), (954, 336, 73, 535), (945, 339, 74, 538), (936, 342, 75, 541), (927, 348, 76, 544), (918, 351, 77, 547), (909, 354, 78, 550), (900, 357, 79, 553), (891, 360, 80, 556), (882, 363, 81, 559), (873, 366, 82, 562), (864, 369, 83, 565), (855, 375, 84, 568), (846, 378, 85, 571), (837, 381, 86, 574), (828, 384, 87, 577), (819, 387, 88, 580), (810, 390, 89, 583), (801, 393, 90, 586), (792, 396, 91, 589), (783, 402, 92, 592), (774, 405, 93, 595), (765, 408, 94, 598), (756, 411, 95, 601), (747, 414, 96, 604), (738, 417, 97, 607), (729, 420, 98, 610), (720, 423, 99, 613), (711, 162, 20, 616), (702, 165, 21, 619), (693, 168, 22, 622), (684, 171, 23, 625), (675, 174, 24, 628), (666, 177, 25, 631), (657, 180, 26, 634), (648, 183, 27, 637), (423, 642, 639, 99), (642, 645, 638, 639), (645, 648, 637, 638), (98, 636, 640, 421), (421, 640, 641, 422), (422, 641, 642, 423), (636, 635, 643, 640), (640, 643, 644, 641), (641, 644, 645, 642), (635, 634, 646, 643), (643, 646, 647, 644), (644, 647, 648, 645), (634, 26, 181, 646), (646, 181, 182, 647), (647, 182, 183, 648), (420, 651, 636, 98), (651, 654, 635, 636), (654, 657, 634, 635), (97, 633, 649, 418), (418, 649, 650, 419), (419, 650, 651, 420), (633, 632, 652, 649), (649, 652, 653, 650), (650, 653, 654, 651), (632, 631, 655, 652), (652, 655, 656, 653), (653, 656, 657, 654), (631, 25, 178, 655), (655, 178, 179, 656), (656, 179, 180, 657), (417, 660, 633, 97), (660, 663, 632, 633), (663, 666, 631, 632), (96, 630, 658, 415), (415, 658, 659, 416), (416, 659, 660, 417), (630, 629, 661, 658), (658, 661, 662, 659), (659, 662, 663, 660), (629, 628, 664, 661), (661, 664, 665, 662), (662, 665, 666, 663), (628, 24, 175, 664), (664, 175, 176, 665), (665, 176, 177, 666), (414, 669, 630, 96), (669, 672, 629, 630), (672, 675, 628, 629), (95, 627, 667, 412), (412, 667, 668, 413), (413, 668, 669, 414), (627, 626, 670, 667), (667, 670, 671, 668), (668, 671, 672, 669), (626, 625, 673, 670), (670, 673, 674, 671), (671, 674, 675, 672), (625, 23, 172, 673), (673, 172, 173, 674), (674, 173, 174, 675), (411, 678, 627, 95), (678, 681, 626, 627), (681, 684, 625, 626), (94, 624, 676, 409), (409, 676, 677, 410), (410, 677, 678, 411), (624, 623, 679, 676), (676, 679, 680, 677), (677, 680, 681, 678), (623, 622, 682, 679), (679, 682, 683, 680), (680, 683, 684, 681), (622, 22, 169, 682), (682, 169, 170, 683), (683, 170, 171, 684), (408, 687, 624, 94), (687, 690, 623, 624), (690, 693, 622, 623), (93, 621, 685, 406), (406, 685, 686, 407), (407, 686, 687, 408), (621, 620, 688, 685), (685, 688, 689, 686), (686, 689, 690, 687), (620, 619, 691, 688), (688, 691, 692, 689), (689, 692, 693, 690), (619, 21, 166, 691), (691, 166, 167, 692), (692, 167, 168, 693), (405, 696, 621, 93), (696, 699, 620, 621), (699, 702, 619, 620), (92, 618, 694, 403), (403, 694, 695, 404), (404, 695, 696, 405), (618, 617, 697, 694), (694, 697, 698, 695), (695, 698, 699, 696), (617, 616, 700, 697), (697, 700, 701, 698), (698, 701, 702, 699), (616, 20, 163, 700), (700, 163, 164, 701), (701, 164, 165, 702), (402, 705, 618, 92), (705, 708, 617, 618), (708, 711, 616, 617), (19, 103, 703, 400), (400, 703, 704, 401), (401, 704, 705, 402), (103, 104, 706, 703), (703, 706, 707, 704), (704, 707, 708, 705), (104, 105, 709, 706), (706, 709, 710, 707), (707, 710, 711, 708), (105, 1, 160, 709), (709, 160, 161, 710), (710, 161, 162, 711), (396, 714, 615, 91), (714, 717, 614, 615), (717, 720, 613, 614), (90, 612, 712, 394), (394, 712, 713, 395), (395, 713, 714, 396), (612, 611, 715, 712), (712, 715, 716, 713), (713, 716, 717, 714), (611, 610, 718, 715), (715, 718, 719, 716), (716, 719, 720, 717), (610, 98, 421, 718), (718, 421, 422, 719), (719, 422, 423, 720), (393, 723, 612, 90), (723, 726, 611, 612), (726, 729, 610, 611), (89, 609, 721, 391), (391, 721, 722, 392), (392, 722, 723, 393), (609, 608, 724, 721), (721, 724, 725, 722), (722, 725, 726, 723), (608, 607, 727, 724), (724, 727, 728, 725), (725, 728, 729, 726), (607, 97, 418, 727), (727, 418, 419, 728), (728, 419, 420, 729), (390, 732, 609, 89), (732, 735, 608, 609), (735, 738, 607, 608), (88, 606, 730, 388), (388, 730, 731, 389), (389, 731, 732, 390), (606, 605, 733, 730), (730, 733, 734, 731), (731, 734, 735, 732), (605, 604, 736, 733), (733, 736, 737, 734), (734, 737, 738, 735), (604, 96, 415, 736), (736, 415, 416, 737), (737, 416, 417, 738), (387, 741, 606, 88), (741, 744, 605, 606), (744, 747, 604, 605), (87, 603, 739, 385), (385, 739, 740, 386), (386, 740, 741, 387), (603, 602, 742, 739), (739, 742, 743, 740), (740, 743, 744, 741), (602, 601, 745, 742), (742, 745, 746, 743), (743, 746, 747, 744), (601, 95, 412, 745), (745, 412, 413, 746), (746, 413, 414, 747), (384, 750, 603, 87), (750, 753, 602, 603), (753, 756, 601, 602), (86, 600, 748, 382), (382, 748, 749, 383), (383, 749, 750, 384), (600, 599, 751, 748), (748, 751, 752, 749), (749, 752, 753, 750), (599, 598, 754, 751), (751, 754, 755, 752), (752, 755, 756, 753), (598, 94, 409, 754), (754, 409, 410, 755), (755, 410, 411, 756), (381, 759, 600, 86), (759, 762, 599, 600), (762, 765, 598, 599), (85, 597, 757, 379), (379, 757, 758, 380), (380, 758, 759, 381), (597, 596, 760, 757), (757, 760, 761, 758), (758, 761, 762, 759), (596, 595, 763, 760), (760, 763, 764, 761), (761, 764, 765, 762), (595, 93, 406, 763), (763, 406, 407, 764), (764, 407, 408, 765), (378, 768, 597, 85), (768, 771, 596, 597), (771, 774, 595, 596), (84, 594, 766, 376), (376, 766, 767, 377), (377, 767, 768, 378), (594, 593, 769, 766), (766, 769, 770, 767), (767, 770, 771, 768), (593, 592, 772, 769), (769, 772, 773, 770), (770, 773, 774, 771), (592, 92, 403, 772), (772, 403, 404, 773), (773, 404, 405, 774), (375, 777, 594, 84), (777, 780, 593, 594), (780, 783, 592, 593), (18, 157, 775, 373), (373, 775, 776, 374), (374, 776, 777, 375), (157, 158, 778, 775), (775, 778, 779, 776), (776, 779, 780, 777), (158, 159, 781, 778), (778, 781, 782, 779), (779, 782, 783, 780), (159, 19, 400, 781), (781, 400, 401, 782), (782, 401, 402, 783), (369, 786, 591, 83), (786, 789, 590, 591), (789, 792, 589, 590), (82, 588, 784, 367), (367, 784, 785, 368), (368, 785, 786, 369), (588, 587, 787, 784), (784, 787, 788, 785), (785, 788, 789, 786), (587, 586, 790, 787), (787, 790, 791, 788), (788, 791, 792, 789), (586, 90, 394, 790), (790, 394, 395, 791), (791, 395, 396, 792), (366, 795, 588, 82), (795, 798, 587, 588), (798, 801, 586, 587), (81, 585, 793, 364), (364, 793, 794, 365), (365, 794, 795, 366), (585, 584, 796, 793), (793, 796, 797, 794), (794, 797, 798, 795), (584, 583, 799, 796), (796, 799, 800, 797), (797, 800, 801, 798), (583, 89, 391, 799), (799, 391, 392, 800), (800, 392, 393, 801), (363, 804, 585, 81), (804, 807, 584, 585), (807, 810, 583, 584), (80, 582, 802, 361), (361, 802, 803, 362), (362, 803, 804, 363), (582, 581, 805, 802), (802, 805, 806, 803), (803, 806, 807, 804), (581, 580, 808, 805), (805, 808, 809, 806), (806, 809, 810, 807), (580, 88, 388, 808), (808, 388, 389, 809), (809, 389, 390, 810), (360, 813, 582, 80), (813, 816, 581, 582), (816, 819, 580, 581), (79, 579, 811, 358), (358, 811, 812, 359), (359, 812, 813, 360), (579, 578, 814, 811), (811, 814, 815, 812), (812, 815, 816, 813), (578, 577, 817, 814), (814, 817, 818, 815), (815, 818, 819, 816), (577, 87, 385, 817), (817, 385, 386, 818), (818, 386, 387, 819), (357, 822, 579, 79), (822, 825, 578, 579), (825, 828, 577, 578), (78, 576, 820, 355), (355, 820, 821, 356), (356, 821, 822, 357), (576, 575, 823, 820), (820, 823, 824, 821), (821, 824, 825, 822), (575, 574, 826, 823), (823, 826, 827, 824), (824, 827, 828, 825), (574, 86, 382, 826), (826, 382, 383, 827), (827, 383, 384, 828), (354, 831, 576, 78), (831, 834, 575, 576), (834, 837, 574, 575), (77, 573, 829, 352), (352, 829, 830, 353), (353, 830, 831, 354), (573, 572, 832, 829), (829, 832, 833, 830), (830, 833, 834, 831), (572, 571, 835, 832), (832, 835, 836, 833), (833, 836, 837, 834), (571, 85, 379, 835), (835, 379, 380, 836), (836, 380, 381, 837), (351, 840, 573, 77), (840, 843, 572, 573), (843, 846, 571, 572), (76, 570, 838, 349), (349, 838, 839, 350), (350, 839, 840, 351), (570, 569, 841, 838), (838, 841, 842, 839), (839, 842, 843, 840), (569, 568, 844, 841), (841, 844, 845, 842), (842, 845, 846, 843), (568, 84, 376, 844), (844, 376, 377, 845), (845, 377, 378, 846), (348, 849, 570, 76), (849, 852, 569, 570), (852, 855, 568, 569), (17, 154, 847, 346), (346, 847, 848, 347), (347, 848, 849, 348), (154, 155, 850, 847), (847, 850, 851, 848), (848, 851, 852, 849), (155, 156, 853, 850), (850, 853, 854, 851), (851, 854, 855, 852), (156, 18, 373, 853), (853, 373, 374, 854), (854, 374, 375, 855), (342, 858, 567, 75), (858, 861, 566, 567), (861, 864, 565, 566), (74, 564, 856, 340), (340, 856, 857, 341), (341, 857, 858, 342), (564, 563, 859, 856), (856, 859, 860, 857), (857, 860, 861, 858), (563, 562, 862, 859), (859, 862, 863, 860), (860, 863, 864, 861), (562, 82, 367, 862), (862, 367, 368, 863), (863, 368, 369, 864), (339, 867, 564, 74), (867, 870, 563, 564), (870, 873, 562, 563), (73, 561, 865, 337), (337, 865, 866, 338), (338, 866, 867, 339), (561, 560, 868, 865), (865, 868, 869, 866), (866, 869, 870, 867), (560, 559, 871, 868), (868, 871, 872, 869), (869, 872, 873, 870), (559, 81, 364, 871), (871, 364, 365, 872), (872, 365, 366, 873), (336, 876, 561, 73), (876, 879, 560, 561), (879, 882, 559, 560), (72, 558, 874, 334), (334, 874, 875, 335), (335, 875, 876, 336), (558, 557, 877, 874), (874, 877, 878, 875), (875, 878, 879, 876), (557, 556, 880, 877), (877, 880, 881, 878), (878, 881, 882, 879), (556, 80, 361, 880), (880, 361, 362, 881), (881, 362, 363, 882), (333, 885, 558, 72), (885, 888, 557, 558), (888, 891, 556, 557), (71, 555, 883, 331), (331, 883, 884, 332), (332, 884, 885, 333), (555, 554, 886, 883), (883, 886, 887, 884), (884, 887, 888, 885), (554, 553, 889, 886), (886, 889, 890, 887), (887, 890, 891, 888), (553, 79, 358, 889), (889, 358, 359, 890), (890, 359, 360, 891), (330, 894, 555, 71), (894, 897, 554, 555), (897, 900, 553, 554), (70, 552, 892, 328), (328, 892, 893, 329), (329, 893, 894, 330), (552, 551, 895, 892), (892, 895, 896, 893), (893, 896, 897, 894), (551, 550, 898, 895), (895, 898, 899, 896), (896, 899, 900, 897), (550, 78, 355, 898), (898, 355, 356, 899), (899, 356, 357, 900), (327, 903, 552, 70), (903, 906, 551, 552), (906, 909, 550, 551), (69, 549, 901, 325), (325, 901, 902, 326), (326, 902, 903, 327), (549, 548, 904, 901), (901, 904, 905, 902), (902, 905, 906, 903), (548, 547, 907, 904), (904, 907, 908, 905), (905, 908, 909, 906), (547, 77, 352, 907), (907, 352, 353, 908), (908, 353, 354, 909), (324, 912, 549, 69), (912, 915, 548, 549), (915, 918, 547, 548), (68, 546, 910, 322), (322, 910, 911, 323), (323, 911, 912, 324), (546, 545, 913, 910), (910, 913, 914, 911), (911, 914, 915, 912), (545, 544, 916, 913), (913, 916, 917, 914), (914, 917, 918, 915), (544, 76, 349, 916), (916, 349, 350, 917), (917, 350, 351, 918), (321, 921, 546, 68), (921, 924, 545, 546), (924, 927, 544, 545), (16, 151, 919, 319), (319, 919, 920, 320), (320, 920, 921, 321), (151, 152, 922, 919), (919, 922, 923, 920), (920, 923, 924, 921), (152, 153, 925, 922), (922, 925, 926, 923), (923, 926, 927, 924), (153, 17, 346, 925), (925, 346, 347, 926), (926, 347, 348, 927), (315, 930, 543, 67), (930, 933, 542, 543), (933, 936, 541, 542), (66, 540, 928, 313), (313, 928, 929, 314), (314, 929, 930, 315), (540, 539, 931, 928), (928, 931, 932, 929), (929, 932, 933, 930), (539, 538, 934, 931), (931, 934, 935, 932), (932, 935, 936, 933), (538, 74, 340, 934), (934, 340, 341, 935), (935, 341, 342, 936), (312, 939, 540, 66), (939, 942, 539, 540), (942, 945, 538, 539), (65, 537, 937, 310), (310, 937, 938, 311), (311, 938, 939, 312), (537, 536, 940, 937), (937, 940, 941, 938), (938, 941, 942, 939), (536, 535, 943, 940), (940, 943, 944, 941), (941, 944, 945, 942), (535, 73, 337, 943), (943, 337, 338, 944), (944, 338, 339, 945), (309, 948, 537, 65), (948, 951, 536, 537), (951, 954, 535, 536), (64, 534, 946, 307), (307, 946, 947, 308), (308, 947, 948, 309), (534, 533, 949, 946), (946, 949, 950, 947), (947, 950, 951, 948), (533, 532, 952, 949), (949, 952, 953, 950), (950, 953, 954, 951), (532, 72, 334, 952), (952, 334, 335, 953), (953, 335, 336, 954), (306, 957, 534, 64), (957, 960, 533, 534), (960, 963, 532, 533), (63, 531, 955, 304), (304, 955, 956, 305), (305, 956, 957, 306), (531, 530, 958, 955), (955, 958, 959, 956), (956, 959, 960, 957), (530, 529, 961, 958), (958, 961, 962, 959), (959, 962, 963, 960), (529, 71, 331, 961), (961, 331, 332, 962), (962, 332, 333, 963), (303, 966, 531, 63), (966, 969, 530, 531), (969, 972, 529, 530), (62, 528, 964, 301), (301, 964, 965, 302), (302, 965, 966, 303), (528, 527, 967, 964), (964, 967, 968, 965), (965, 968, 969, 966), (527, 526, 970, 967), (967, 970, 971, 968), (968, 971, 972, 969), (526, 70, 328, 970), (970, 328, 329, 971), (971, 329, 330, 972), (300, 975, 528, 62), (975, 978, 527, 528), (978, 981, 526, 527), (61, 525, 973, 298), (298, 973, 974, 299), (299, 974, 975, 300), (525, 524, 976, 973), (973, 976, 977, 974), (974, 977, 978, 975), (524, 523, 979, 976), (976, 979, 980, 977), (977, 980, 981, 978), (523, 69, 325, 979), (979, 325, 326, 980), (980, 326, 327, 981), (297, 984, 525, 61), (984, 987, 524, 525), (987, 990, 523, 524), (60, 522, 982, 295), (295, 982, 983, 296), (296, 983, 984, 297), (522, 521, 985, 982), (982, 985, 986, 983), (983, 986, 987, 984), (521, 520, 988, 985), (985, 988, 989, 986), (986, 989, 990, 987), (520, 68, 322, 988), (988, 322, 323, 989), (989, 323, 324, 990), (294, 993, 522, 60), (993, 996, 521, 522), (996, 999, 520, 521), (15, 148, 991, 292), (292, 991, 992, 293), (293, 992, 993, 294), (148, 149, 994, 991), (991, 994, 995, 992), (992, 995, 996, 993), (149, 150, 997, 994), (994, 997, 998, 995), (995, 998, 999, 996), (150, 16, 319, 997), (997, 319, 320, 998), (998, 320, 321, 999), (288, 1002, 519, 59), (1002, 1005, 518, 519), (1005, 1008, 517, 518), (58, 516, 1000, 286), (286, 1000, 1001, 287), (287, 1001, 1002, 288), (516, 515, 1003, 1000), (1000, 1003, 1004, 1001), (1001, 1004, 1005, 1002), (515, 514, 1006, 1003), (1003, 1006, 1007, 1004), (1004, 1007, 1008, 1005), (514, 66, 313, 1006), (1006, 313, 314, 1007), (1007, 314, 315, 1008), (285, 1011, 516, 58), (1011, 1014, 515, 516), (1014, 1017, 514, 515), (57, 513, 1009, 283), (283, 1009, 1010, 284), (284, 1010, 1011, 285), (513, 512, 1012, 1009), (1009, 1012, 1013, 1010), (1010, 1013, 1014, 1011), (512, 511, 1015, 1012), (1012, 1015, 1016, 1013), (1013, 1016, 1017, 1014), (511, 65, 310, 1015), (1015, 310, 311, 1016), (1016, 311, 312, 1017), (282, 1020, 513, 57), (1020, 1023, 512, 513), (1023, 1026, 511, 512), (56, 510, 1018, 280), (280, 1018, 1019, 281), (281, 1019, 1020, 282), (510, 509, 1021, 1018), (1018, 1021, 1022, 1019), (1019, 1022, 1023, 1020), (509, 508, 1024, 1021), (1021, 1024, 1025, 1022), (1022, 1025, 1026, 1023), (508, 64, 307, 1024), (1024, 307, 308, 1025), (1025, 308, 309, 1026), (279, 1029, 510, 56), (1029, 1032, 509, 510), (1032, 1035, 508, 509), (55, 507, 1027, 277), (277, 1027, 1028, 278), (278, 1028, 1029, 279), (507, 506, 1030, 1027), (1027, 1030, 1031, 1028), (1028, 1031, 1032, 1029), (506, 505, 1033, 1030), (1030, 1033, 1034, 1031), (1031, 1034, 1035, 1032), (505, 63, 304, 1033), (1033, 304, 305, 1034), (1034, 305, 306, 1035), (276, 1038, 507, 55), (1038, 1041, 506, 507), (1041, 1044, 505, 506), (54, 504, 1036, 274), (274, 1036, 1037, 275), (275, 1037, 1038, 276), (504, 503, 1039, 1036), (1036, 1039, 1040, 1037), (1037, 1040, 1041, 1038), (503, 502, 1042, 1039), (1039, 1042, 1043, 1040), (1040, 1043, 1044, 1041), (502, 62, 301, 1042), (1042, 301, 302, 1043), (1043, 302, 303, 1044), (273, 1047, 504, 54), (1047, 1050, 503, 504), (1050, 1053, 502, 503), (53, 501, 1045, 271), (271, 1045, 1046, 272), (272, 1046, 1047, 273), (501, 500, 1048, 1045), (1045, 1048, 1049, 1046), (1046, 1049, 1050, 1047), (500, 499, 1051, 1048), (1048, 1051, 1052, 1049), (1049, 1052, 1053, 1050), (499, 61, 298, 1051), (1051, 298, 299, 1052), (1052, 299, 300, 1053), (270, 1056, 501, 53), (1056, 1059, 500, 501), (1059, 1062, 499, 500), (52, 498, 1054, 268), (268, 1054, 1055, 269), (269, 1055, 1056, 270), (498, 497, 1057, 1054), (1054, 1057, 1058, 1055), (1055, 1058, 1059, 1056), (497, 496, 1060, 1057), (1057, 1060, 1061, 1058), (1058, 1061, 1062, 1059), (496, 60, 295, 1060), (1060, 295, 296, 1061), (1061, 296, 297, 1062), (267, 1065, 498, 52), (1065, 1068, 497, 498), (1068, 1071, 496, 497), (14, 145, 1063, 265), (265, 1063, 1064, 266), (266, 1064, 1065, 267), (145, 146, 1066, 1063), (1063, 1066, 1067, 1064), (1064, 1067, 1068, 1065), (146, 147, 1069, 1066), (1066, 1069, 1070, 1067), (1067, 1070, 1071, 1068), (147, 15, 292, 1069), (1069, 292, 293, 1070), (1070, 293, 294, 1071), (261, 1074, 495, 51), (1074, 1077, 494, 495), (1077, 1080, 493, 494), (50, 492, 1072, 259), (259, 1072, 1073, 260), (260, 1073, 1074, 261), (492, 491, 1075, 1072), (1072, 1075, 1076, 1073), (1073, 1076, 1077, 1074), (491, 490, 1078, 1075), (1075, 1078, 1079, 1076), (1076, 1079, 1080, 1077), (490, 58, 286, 1078), (1078, 286, 287, 1079), (1079, 287, 288, 1080), (258, 1083, 492, 50), (1083, 1086, 491, 492), (1086, 1089, 490, 491), (49, 489, 1081, 256), (256, 1081, 1082, 257), (257, 1082, 1083, 258), (489, 488, 1084, 1081), (1081, 1084, 1085, 1082), (1082, 1085, 1086, 1083), (488, 487, 1087, 1084), (1084, 1087, 1088, 1085), (1085, 1088, 1089, 1086), (487, 57, 283, 1087), (1087, 283, 284, 1088), (1088, 284, 285, 1089), (255, 1092, 489, 49), (1092, 1095, 488, 489), (1095, 1098, 487, 488), (48, 486, 1090, 253), (253, 1090, 1091, 254), (254, 1091, 1092, 255), (486, 485, 1093, 1090), (1090, 1093, 1094, 1091), (1091, 1094, 1095, 1092), (485, 484, 1096, 1093), (1093, 1096, 1097, 1094), (1094, 1097, 1098, 1095), (484, 56, 280, 1096), (1096, 280, 281, 1097), (1097, 281, 282, 1098), (252, 1101, 486, 48), (1101, 1104, 485, 486), (1104, 1107, 484, 485), (47, 483, 1099, 250), (250, 1099, 1100, 251), (251, 1100, 1101, 252), (483, 482, 1102, 1099), (1099, 1102, 1103, 1100), (1100, 1103, 1104, 1101), (482, 481, 1105, 1102), (1102, 1105, 1106, 1103), (1103, 1106, 1107, 1104), (481, 55, 277, 1105), (1105, 277, 278, 1106), (1106, 278, 279, 1107), (249, 1110, 483, 47), (1110, 1113, 482, 483), (1113, 1116, 481, 482), (46, 480, 1108, 247), (247, 1108, 1109, 248), (248, 1109, 1110, 249), (480, 479, 1111, 1108), (1108, 1111, 1112, 1109), (1109, 1112, 1113, 1110), (479, 478, 1114, 1111), (1111, 1114, 1115, 1112), (1112, 1115, 1116, 1113), (478, 54, 274, 1114), (1114, 274, 275, 1115), (1115, 275, 276, 1116), (246, 1119, 480, 46), (1119, 1122, 479, 480), (1122, 1125, 478, 479), (45, 477, 1117, 244), (244, 1117, 1118, 245), (245, 1118, 1119, 246), (477, 476, 1120, 1117), (1117, 1120, 1121, 1118), (1118, 1121, 1122, 1119), (476, 475, 1123, 1120), (1120, 1123, 1124, 1121), (1121, 1124, 1125, 1122), (475, 53, 271, 1123), (1123, 271, 272, 1124), (1124, 272, 273, 1125), (243, 1128, 477, 45), (1128, 1131, 476, 477), (1131, 1134, 475, 476), (44, 474, 1126, 241), (241, 1126, 1127, 242), (242, 1127, 1128, 243), (474, 473, 1129, 1126), (1126, 1129, 1130, 1127), (1127, 1130, 1131, 1128), (473, 472, 1132, 1129), (1129, 1132, 1133, 1130), (1130, 1133, 1134, 1131), (472, 52, 268, 1132), (1132, 268, 269, 1133), (1133, 269, 270, 1134), (240, 1137, 474, 44), (1137, 1140, 473, 474), (1140, 1143, 472, 473), (13, 142, 1135, 238), (238, 1135, 1136, 239), (239, 1136, 1137, 240), (142, 143, 1138, 1135), (1135, 1138, 1139, 1136), (1136, 1139, 1140, 1137), (143, 144, 1141, 1138), (1138, 1141, 1142, 1139), (1139, 1142, 1143, 1140), (144, 14, 265, 1141), (1141, 265, 266, 1142), (1142, 266, 267, 1143), (234, 1146, 471, 43), (1146, 1149, 470, 471), (1149, 1152, 469, 470), (42, 468, 1144, 232), (232, 1144, 1145, 233), (233, 1145, 1146, 234), (468, 467, 1147, 1144), (1144, 1147, 1148, 1145), (1145, 1148, 1149, 1146), (467, 466, 1150, 1147), (1147, 1150, 1151, 1148), (1148, 1151, 1152, 1149), (466, 50, 259, 1150), (1150, 259, 260, 1151), (1151, 260, 261, 1152), (231, 1155, 468, 42), (1155, 1158, 467, 468), (1158, 1161, 466, 467), (41, 465, 1153, 229), (229, 1153, 1154, 230), (230, 1154, 1155, 231), (465, 464, 1156, 1153), (1153, 1156, 1157, 1154), (1154, 1157, 1158, 1155), (464, 463, 1159, 1156), (1156, 1159, 1160, 1157), (1157, 1160, 1161, 1158), (463, 49, 256, 1159), (1159, 256, 257, 1160), (1160, 257, 258, 1161), (228, 1164, 465, 41), (1164, 1167, 464, 465), (1167, 1170, 463, 464), (40, 462, 1162, 226), (226, 1162, 1163, 227), (227, 1163, 1164, 228), (462, 461, 1165, 1162), (1162, 1165, 1166, 1163), (1163, 1166, 1167, 1164), (461, 460, 1168, 1165), (1165, 1168, 1169, 1166), (1166, 1169, 1170, 1167), (460, 48, 253, 1168), (1168, 253, 254, 1169), (1169, 254, 255, 1170), (225, 1173, 462, 40), (1173, 1176, 461, 462), (1176, 1179, 460, 461), (39, 459, 1171, 223), (223, 1171, 1172, 224), (224, 1172, 1173, 225), (459, 458, 1174, 1171), (1171, 1174, 1175, 1172), (1172, 1175, 1176, 1173), (458, 457, 1177, 1174), (1174, 1177, 1178, 1175), (1175, 1178, 1179, 1176), (457, 47, 250, 1177), (1177, 250, 251, 1178), (1178, 251, 252, 1179), (222, 1182, 459, 39), (1182, 1185, 458, 459), (1185, 1188, 457, 458), (38, 456, 1180, 220), (220, 1180, 1181, 221), (221, 1181, 1182, 222), (456, 455, 1183, 1180), (1180, 1183, 1184, 1181), (1181, 1184, 1185, 1182), (455, 454, 1186, 1183), (1183, 1186, 1187, 1184), (1184, 1187, 1188, 1185), (454, 46, 247, 1186), (1186, 247, 248, 1187), (1187, 248, 249, 1188), (219, 1191, 456, 38), (1191, 1194, 455, 456), (1194, 1197, 454, 455), (37, 453, 1189, 217), (217, 1189, 1190, 218), (218, 1190, 1191, 219), (453, 452, 1192, 1189), (1189, 1192, 1193, 1190), (1190, 1193, 1194, 1191), (452, 451, 1195, 1192), (1192, 1195, 1196, 1193), (1193, 1196, 1197, 1194), (451, 45, 244, 1195), (1195, 244, 245, 1196), (1196, 245, 246, 1197), (216, 1200, 453, 37), (1200, 1203, 452, 453), (1203, 1206, 451, 452), (36, 450, 1198, 214), (214, 1198, 1199, 215), (215, 1199, 1200, 216), (450, 449, 1201, 1198), (1198, 1201, 1202, 1199), (1199, 1202, 1203, 1200), (449, 448, 1204, 1201), (1201, 1204, 1205, 1202), (1202, 1205, 1206, 1203), (448, 44, 241, 1204), (1204, 241, 242, 1205), (1205, 242, 243, 1206), (213, 1209, 450, 36), (1209, 1212, 449, 450), (1212, 1215, 448, 449), (12, 139, 1207, 211), (211, 1207, 1208, 212), (212, 1208, 1209, 213), (139, 140, 1210, 1207), (1207, 1210, 1211, 1208), (1208, 1211, 1212, 1209), (140, 141, 1213, 1210), (1210, 1213, 1214, 1211), (1211, 1214, 1215, 1212), (141, 13, 238, 1213), (1213, 238, 239, 1214), (1214, 239, 240, 1215), (115, 1218, 447, 4), (1218, 1221, 446, 447), (1221, 1224, 445, 446), (5, 444, 1216, 117), (117, 1216, 1217, 116), (116, 1217, 1218, 115), (444, 443, 1219, 1216), (1216, 1219, 1220, 1217), (1217, 1220, 1221, 1218), (443, 442, 1222, 1219), (1219, 1222, 1223, 1220), (1220, 1223, 1224, 1221), (442, 42, 232, 1222), (1222, 232, 233, 1223), (1223, 233, 234, 1224), (118, 1227, 444, 5), (1227, 1230, 443, 444), (1230, 1233, 442, 443), (6, 441, 1225, 120), (120, 1225, 1226, 119), (119, 1226, 1227, 118), (441, 440, 1228, 1225), (1225, 1228, 1229, 1226), (1226, 1229, 1230, 1227), (440, 439, 1231, 1228), (1228, 1231, 1232, 1229), (1229, 1232, 1233, 1230), (439, 41, 229, 1231), (1231, 229, 230, 1232), (1232, 230, 231, 1233), (121, 1236, 441, 6), (1236, 1239, 440, 441), (1239, 1242, 439, 440), (7, 438, 1234, 123), (123, 1234, 1235, 122), (122, 1235, 1236, 121), (438, 437, 1237, 1234), (1234, 1237, 1238, 1235), (1235, 1238, 1239, 1236), (437, 436, 1240, 1237), (1237, 1240, 1241, 1238), (1238, 1241, 1242, 1239), (436, 40, 226, 1240), (1240, 226, 227, 1241), (1241, 227, 228, 1242), (124, 1245, 438, 7), (1245, 1248, 437, 438), (1248, 1251, 436, 437), (8, 435, 1243, 126), (126, 1243, 1244, 125), (125, 1244, 1245, 124), (435, 434, 1246, 1243), (1243, 1246, 1247, 1244), (1244, 1247, 1248, 1245), (434, 433, 1249, 1246), (1246, 1249, 1250, 1247), (1247, 1250, 1251, 1248), (433, 39, 223, 1249), (1249, 223, 224, 1250), (1250, 224, 225, 1251), (127, 1254, 435, 8), (1254, 1257, 434, 435), (1257, 1260, 433, 434), (9, 432, 1252, 129), (129, 1252, 1253, 128), (128, 1253, 1254, 127), (432, 431, 1255, 1252), (1252, 1255, 1256, 1253), (1253, 1256, 1257, 1254), (431, 430, 1258, 1255), (1255, 1258, 1259, 1256), (1256, 1259, 1260, 1257), (430, 38, 220, 1258), (1258, 220, 221, 1259), (1259, 221, 222, 1260), (130, 1263, 432, 9), (1263, 1266, 431, 432), (1266, 1269, 430, 431), (10, 429, 1261, 132), (132, 1261, 1262, 131), (131, 1262, 1263, 130), (429, 428, 1264, 1261), (1261, 1264, 1265, 1262), (1262, 1265, 1266, 1263), (428, 427, 1267, 1264), (1264, 1267, 1268, 1265), (1265, 1268, 1269, 1266), (427, 37, 217, 1267), (1267, 217, 218, 1268), (1268, 218, 219, 1269), (133, 1272, 429, 10), (1272, 1275, 428, 429), (1275, 1278, 427, 428), (11, 426, 1270, 135), (135, 1270, 1271, 134), (134, 1271, 1272, 133), (426, 425, 1273, 1270), (1270, 1273, 1274, 1271), (1271, 1274, 1275, 1272), (425, 424, 1276, 1273), (1273, 1276, 1277, 1274), (1274, 1277, 1278, 1275), (424, 36, 214, 1276), (1276, 214, 215, 1277), (1277, 215, 216, 1278), (100, 1281, 426, 11), (1281, 1284, 425, 426), (1284, 1287, 424, 425), (0, 136, 1279, 102), (102, 1279, 1280, 101), (101, 1280, 1281, 100), (136, 137, 1282, 1279), (1279, 1282, 1283, 1280), (1280, 1283, 1284, 1281), (137, 138, 1285, 1282), (1282, 1285, 1286, 1283), (1283, 1286, 1287, 1284), (138, 12, 211, 1285), (1285, 211, 212, 1286), (1286, 212, 213, 1287), (372, 1290, 189, 29), (1290, 1293, 188, 189), (1293, 1296, 187, 188), (91, 615, 1288, 370), (370, 1288, 1289, 371), (371, 1289, 1290, 372), (615, 614, 1291, 1288), (1288, 1291, 1292, 1289), (1289, 1292, 1293, 1290), (614, 613, 1294, 1291), (1291, 1294, 1295, 1292), (1292, 1295, 1296, 1293), (613, 99, 397, 1294), (1294, 397, 398, 1295), (1295, 398, 399, 1296), (345, 1299, 192, 30), (1299, 1302, 191, 192), (1302, 1305, 190, 191), (83, 591, 1297, 343), (343, 1297, 1298, 344), (344, 1298, 1299, 345), (591, 590, 1300, 1297), (1297, 1300, 1301, 1298), (1298, 1301, 1302, 1299), (590, 589, 1303, 1300), (1300, 1303, 1304, 1301), (1301, 1304, 1305, 1302), (589, 91, 370, 1303), (1303, 370, 371, 1304), (1304, 371, 372, 1305), (318, 1308, 195, 31), (1308, 1311, 194, 195), (1311, 1314, 193, 194), (75, 567, 1306, 316), (316, 1306, 1307, 317), (317, 1307, 1308, 318), (567, 566, 1309, 1306), (1306, 1309, 1310, 1307), (1307, 1310, 1311, 1308), (566, 565, 1312, 1309), (1309, 1312, 1313, 1310), (1310, 1313, 1314, 1311), (565, 83, 343, 1312), (1312, 343, 344, 1313), (1313, 344, 345, 1314), (291, 1317, 198, 32), (1317, 1320, 197, 198), (1320, 1323, 196, 197), (67, 543, 1315, 289), (289, 1315, 1316, 290), (290, 1316, 1317, 291), (543, 542, 1318, 1315), (1315, 1318, 1319, 1316), (1316, 1319, 1320, 1317), (542, 541, 1321, 1318), (1318, 1321, 1322, 1319), (1319, 1322, 1323, 1320), (541, 75, 316, 1321), (1321, 316, 317, 1322), (1322, 317, 318, 1323), (264, 1326, 201, 33), (1326, 1329, 200, 201), (1329, 1332, 199, 200), (59, 519, 1324, 262), (262, 1324, 1325, 263), (263, 1325, 1326, 264), (519, 518, 1327, 1324), (1324, 1327, 1328, 1325), (1325, 1328, 1329, 1326), (518, 517, 1330, 1327), (1327, 1330, 1331, 1328), (1328, 1331, 1332, 1329), (517, 67, 289, 1330), (1330, 289, 290, 1331), (1331, 290, 291, 1332), (237, 1335, 204, 34), (1335, 1338, 203, 204), (1338, 1341, 202, 203), (51, 495, 1333, 235), (235, 1333, 1334, 236), (236, 1334, 1335, 237), (495, 494, 1336, 1333), (1333, 1336, 1337, 1334), (1334, 1337, 1338, 1335), (494, 493, 1339, 1336), (1336, 1339, 1340, 1337), (1337, 1340, 1341, 1338), (493, 59, 262, 1339), (1339, 262, 263, 1340), (1340, 263, 264, 1341), (210, 1344, 207, 35), (1344, 1347, 206, 207), (1347, 1350, 205, 206), (43, 471, 1342, 208), (208, 1342, 1343, 209), (209, 1343, 1344, 210), (471, 470, 1345, 1342), (1342, 1345, 1346, 1343), (1343, 1346, 1347, 1344), (470, 469, 1348, 1345), (1345, 1348, 1349, 1346), (1346, 1349, 1350, 1347), (469, 51, 235, 1348), (1348, 235, 236, 1349), (1349, 236, 237, 1350), (112, 1353, 111, 2), (1353, 1356, 110, 111), (1356, 1359, 109, 110), (4, 447, 1351, 114), (114, 1351, 1352, 113), (113, 1352, 1353, 112), (447, 446, 1354, 1351), (1351, 1354, 1355, 1352), (1352, 1355, 1356, 1353), (446, 445, 1357, 1354), (1354, 1357, 1358, 1355), (1355, 1358, 1359, 1356), (445, 43, 208, 1357), (1357, 208, 209, 1358), (1358, 209, 210, 1359), (399, 1362, 186, 28), (1362, 1365, 185, 186), (1365, 1368, 184, 185), (99, 639, 1360, 397), (397, 1360, 1361, 398), (398, 1361, 1362, 399), (639, 638, 1363, 1360), (1360, 1363, 1364, 1361), (1361, 1364, 1365, 1362), (638, 637, 1366, 1363), (1363, 1366, 1367, 1364), (1364, 1367, 1368, 1365), (637, 27, 106, 1366), (1366, 106, 107, 1367), (1367, 107, 108, 1368)])
me_plane.materials.append(mat_material_001)
me_plane.use_remesh_preserve_volume = False
me_plane.use_remesh_preserve_attributes = False
me_plane.use_mirror_vertex_groups = False
me_plane.update()

# ---- objects
ob_pillow = bpy.data.objects.new('Pillow', me_cube_002)
ob_bed = bpy.data.objects.new('Bed', me_cube)
ob_blanket = bpy.data.objects.new('Blanket', me_plane)
ob_lamp = bpy.data.objects.new('Lamp', light_lamp)
ob_camera = bpy.data.objects.new('Camera', cam_camera)

# ---- transforms, parenting, visibility, modifiers, constraints
ob_pillow.location = (0.0, -0.9804, 0.6255)
ob_pillow.scale = (0.5, 0.25, 0.1)
ob_pillow.lineart.crease_threshold = 0.0
_m = ob_pillow.modifiers.new('Collision', 'COLLISION')
ob_bed.location = (0.0, 0.0, 0.0)
ob_bed.scale = (0.875, 1.0, 1.0)
ob_bed.lock_rotations_4d = False
ob_bed.empty_display_type = 'ARROWS'
ob_bed.lineart.crease_threshold = 0.0
_m = ob_bed.modifiers.new('Collision', 'COLLISION')
ob_blanket.location = (-0.01873, 0.1796, 0.7789)
ob_blanket.scale = (1.375, 1.25, 1.0)
ob_blanket.lineart.crease_threshold = 0.0
ob_lamp.location = (4.076, 1.005, 5.904)
ob_lamp.rotation_euler = (0.6503, 0.05522, 1.866)
ob_lamp.lock_rotations_4d = False
ob_lamp.empty_display_type = 'ARROWS'
ob_lamp.color = (0.0, 0.0, 0.0, 0.0)
ob_lamp.lineart.crease_threshold = 0.0
ob_camera.location = (7.481, -6.508, 5.344)
ob_camera.rotation_euler = (1.109, 0.0, 0.8149)
ob_camera.lock_rotations_4d = False
ob_camera.empty_display_type = 'ARROWS'
ob_camera.color = (0.0, 0.0, 0.0, 0.0)
ob_camera.display_type = 'WIRE'
ob_camera.lineart.crease_threshold = 0.0

# ---- collection membership
col_collection_1.objects.link(ob_pillow)
col_collection_1.objects.link(ob_bed)
col_collection_1.objects.link(ob_blanket)
col_collection_1.objects.link(ob_lamp)
col_collection_1.objects.link(ob_camera)

# ---- scene / render settings (as saved in the file)
scene.camera = ob_camera
scene.frame_start = 1; scene.frame_end = 250; scene.frame_set(14)
scene.render.engine = 'BLENDER_EEVEE_NEXT'
scene.render.resolution_percentage = 50
scene.render.dither_intensity = 0.0
scene.cycles.use_denoising = False
scene.cycles.samples = 128
scene.cycles.sampling_pattern = 'TABULATED_SOBOL'
scene.cycles.use_adaptive_sampling = False
scene.cycles.use_light_tree = False
scene.cycles.blur_glossy = 0.0
scene.cycles.sample_clamp_indirect = 0.0
scene.view_settings.view_transform = 'Standard'
bpy.context.view_layer.update()
